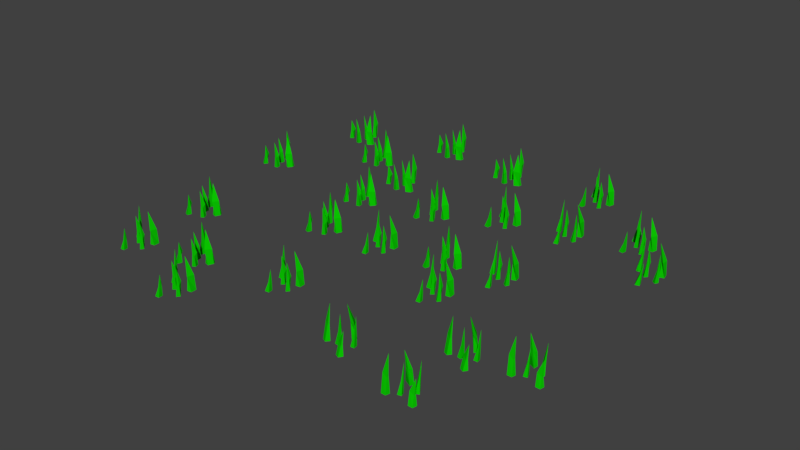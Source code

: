 # Source: grass.blend  (saved by Blender 2.79.0; exported with 4.5.12 LTS)
import bpy
from mathutils import Matrix  # noqa: F401  (used for matrix-valued properties, if any)

bpy.ops.wm.read_factory_settings(use_empty=True)
scene = bpy.context.scene
scene.name = 'Scene'

# ---- collections
col_collection_1 = bpy.data.collections.new('Collection 1'); scene.collection.children.link(col_collection_1)

# ---- materials (node trees are filled in below, after node groups)
mat_grass = bpy.data.materials.new('Grass')
mat_grass.alpha_threshold = 0.0
mat_grass.use_transparent_shadow = False
mat_grass.diffuse_color = (0.003324, 0.5805, 0.0, 1.0)
mat_grass.roughness = 0.5
mat_grass.line_color = (0.0, 0.0, 0.0, 1.0)

# ---- material node trees

# ---- world
world_world = bpy.data.worlds.new('World'); scene.world = world_world
world_world.color = (0.05088, 0.05088, 0.05088)
world_world.use_sun_shadow = False
world_world.sun_shadow_jitter_overblur = 0.0
world_world.cycles.sampling_method = 'MANUAL'

# ---- meshes
me_cube_026 = bpy.data.meshes.new('Cube.026')
me_cube_026.from_pydata([(0.05848, 0.1001, 0.0), (0.06443, -0.07562, 0.0), (-0.07651, -0.09692, 9.313e-10), (-0.02132, 0.1569, 0.0), (0.03611, 0.0881, 0.45), (-0.009232, -0.1138, 0.45), (-0.08353, -0.03608, 0.45), (-0.08734, 0.05483, 0.45), (-0.159, -0.001731, 0.9768), (-0.6107, 0.07501, 0.0), (-0.7604, 0.06133, 0.0), (-0.7282, -0.07422, 0.0), (-0.5944, -0.06191, -0.006987), (-0.6465, -0.01426, 0.4149), (-0.669, 0.1264, 0.5036), (-0.5953, 0.06761, 0.3903), (-0.5945, -0.009285, 0.451), (-0.5689, 0.01879, 1.029), (-0.3831, -0.6571, 0.0004517), (-0.5328, -0.6707, 0.0004517), (-0.5006, -0.8063, 0.0004517), (-0.3668, -0.794, 0.0004517), (-0.419, -0.7463, 0.2711), (-0.4414, -0.6057, 0.3289), (-0.3677, -0.6645, 0.255), (-0.3669, -0.7414, 0.2946), (-0.3413, -0.7133, 0.6716), (0.01065, -0.3915, -2.559e-08), (-0.08237, -0.302, -2.559e-08), (-0.1523, -0.3991, -2.559e-08), (-0.06909, -0.4791, -0.006001), (-0.06745, -0.4184, 0.3563), (0.01124, -0.3248, 0.4325), (0.01451, -0.4057, 0.3352), (-0.03495, -0.4494, 0.3873), (-0.002348, -0.4503, 0.8837), (-0.3358, -0.2274, -2.559e-08), (-0.4054, -0.1187, -2.559e-08), (-0.496, -0.1969, -2.559e-08), (-0.4338, -0.294, -0.006001), (-0.4181, -0.2354, 0.3563), (-0.3197, -0.1627, 0.4325), (-0.3354, -0.2421, 0.3352), (-0.3937, -0.2731, 0.3873), (-0.3622, -0.2815, 0.8837)], [], [(0, 1, 2, 3), (6, 5, 8), (0, 4, 5, 1), (1, 5, 6, 2), (2, 6, 7, 3), (4, 0, 3, 7), (15, 14, 17), (5, 4, 8), (7, 6, 8), (4, 7, 8), (11, 10, 9, 12), (11, 13, 14, 10), (10, 14, 15, 9), (9, 15, 16, 12), (13, 11, 12, 16), (14, 13, 17), (16, 15, 17), (13, 16, 17), (24, 23, 26), (20, 19, 18, 21), (20, 22, 23, 19), (19, 23, 24, 18), (18, 24, 25, 21), (22, 20, 21, 25), (23, 22, 26), (25, 24, 26), (22, 25, 26), (33, 32, 35), (29, 28, 27, 30), (29, 31, 32, 28), (28, 32, 33, 27), (27, 33, 34, 30), (31, 29, 30, 34), (32, 31, 35), (34, 33, 35), (31, 34, 35), (42, 41, 44), (38, 37, 36, 39), (38, 40, 41, 37), (37, 41, 42, 36), (36, 42, 43, 39), (40, 38, 39, 43), (41, 40, 44), (43, 42, 44), (40, 43, 44)])
me_cube_026.materials.append(mat_grass)
me_cube_026.use_remesh_preserve_volume = False
me_cube_026.use_remesh_preserve_attributes = False
me_cube_026.use_mirror_vertex_groups = False
me_cube_026.update()
me_cube_025 = bpy.data.meshes.new('Cube.025')
me_cube_025.from_pydata([(0.05848, 0.1001, 0.0), (0.06443, -0.07562, 0.0), (-0.07651, -0.09692, 9.313e-10), (-0.02132, 0.1569, 0.0), (0.03611, 0.0881, 0.45), (-0.009232, -0.1138, 0.45), (-0.08353, -0.03608, 0.45), (-0.08734, 0.05483, 0.45), (-0.159, -0.001731, 0.9768), (-0.6107, 0.07501, 0.0), (-0.7604, 0.06133, 0.0), (-0.7282, -0.07422, 0.0), (-0.5944, -0.06191, -0.006987), (-0.6465, -0.01426, 0.4149), (-0.669, 0.1264, 0.5036), (-0.5953, 0.06761, 0.3903), (-0.5945, -0.009285, 0.451), (-0.5689, 0.01879, 1.029), (-0.3831, -0.6571, 0.0004517), (-0.5328, -0.6707, 0.0004517), (-0.5006, -0.8063, 0.0004517), (-0.3668, -0.794, 0.0004517), (-0.419, -0.7463, 0.2711), (-0.4414, -0.6057, 0.3289), (-0.3677, -0.6645, 0.255), (-0.3669, -0.7414, 0.2946), (-0.3413, -0.7133, 0.6716), (0.01065, -0.3915, -2.559e-08), (-0.08237, -0.302, -2.559e-08), (-0.1523, -0.3991, -2.559e-08), (-0.06909, -0.4791, -0.006001), (-0.06745, -0.4184, 0.3563), (0.01124, -0.3248, 0.4325), (0.01451, -0.4057, 0.3352), (-0.03495, -0.4494, 0.3873), (-0.002348, -0.4503, 0.8837), (-0.3358, -0.2274, -2.559e-08), (-0.4054, -0.1187, -2.559e-08), (-0.496, -0.1969, -2.559e-08), (-0.4338, -0.294, -0.006001), (-0.4181, -0.2354, 0.3563), (-0.3197, -0.1627, 0.4325), (-0.3354, -0.2421, 0.3352), (-0.3937, -0.2731, 0.3873), (-0.3622, -0.2815, 0.8837)], [], [(0, 1, 2, 3), (6, 5, 8), (0, 4, 5, 1), (1, 5, 6, 2), (2, 6, 7, 3), (4, 0, 3, 7), (15, 14, 17), (5, 4, 8), (7, 6, 8), (4, 7, 8), (11, 10, 9, 12), (11, 13, 14, 10), (10, 14, 15, 9), (9, 15, 16, 12), (13, 11, 12, 16), (14, 13, 17), (16, 15, 17), (13, 16, 17), (24, 23, 26), (20, 19, 18, 21), (20, 22, 23, 19), (19, 23, 24, 18), (18, 24, 25, 21), (22, 20, 21, 25), (23, 22, 26), (25, 24, 26), (22, 25, 26), (33, 32, 35), (29, 28, 27, 30), (29, 31, 32, 28), (28, 32, 33, 27), (27, 33, 34, 30), (31, 29, 30, 34), (32, 31, 35), (34, 33, 35), (31, 34, 35), (42, 41, 44), (38, 37, 36, 39), (38, 40, 41, 37), (37, 41, 42, 36), (36, 42, 43, 39), (40, 38, 39, 43), (41, 40, 44), (43, 42, 44), (40, 43, 44)])
me_cube_025.materials.append(mat_grass)
me_cube_025.use_remesh_preserve_volume = False
me_cube_025.use_remesh_preserve_attributes = False
me_cube_025.use_mirror_vertex_groups = False
me_cube_025.update()
me_cube_024 = bpy.data.meshes.new('Cube.024')
me_cube_024.from_pydata([(0.05848, 0.1001, 0.0), (0.06443, -0.07562, 0.0), (-0.07651, -0.09692, 9.313e-10), (-0.02132, 0.1569, 0.0), (0.03611, 0.0881, 0.45), (-0.009232, -0.1138, 0.45), (-0.08353, -0.03608, 0.45), (-0.08734, 0.05483, 0.45), (-0.159, -0.001731, 0.9768), (-0.6107, 0.07501, 0.0), (-0.7604, 0.06133, 0.0), (-0.7282, -0.07422, 0.0), (-0.5944, -0.06191, -0.006987), (-0.6465, -0.01426, 0.4149), (-0.669, 0.1264, 0.5036), (-0.5953, 0.06761, 0.3903), (-0.5945, -0.009285, 0.451), (-0.5689, 0.01879, 1.029), (-0.3831, -0.6571, 0.0004517), (-0.5328, -0.6707, 0.0004517), (-0.5006, -0.8063, 0.0004517), (-0.3668, -0.794, 0.0004517), (-0.419, -0.7463, 0.2711), (-0.4414, -0.6057, 0.3289), (-0.3677, -0.6645, 0.255), (-0.3669, -0.7414, 0.2946), (-0.3413, -0.7133, 0.6716), (0.01065, -0.3915, -2.559e-08), (-0.08237, -0.302, -2.559e-08), (-0.1523, -0.3991, -2.559e-08), (-0.06909, -0.4791, -0.006001), (-0.06745, -0.4184, 0.3563), (0.01124, -0.3248, 0.4325), (0.01451, -0.4057, 0.3352), (-0.03495, -0.4494, 0.3873), (-0.002348, -0.4503, 0.8837), (-0.3358, -0.2274, -2.559e-08), (-0.4054, -0.1187, -2.559e-08), (-0.496, -0.1969, -2.559e-08), (-0.4338, -0.294, -0.006001), (-0.4181, -0.2354, 0.3563), (-0.3197, -0.1627, 0.4325), (-0.3354, -0.2421, 0.3352), (-0.3937, -0.2731, 0.3873), (-0.3622, -0.2815, 0.8837)], [], [(0, 1, 2, 3), (6, 5, 8), (0, 4, 5, 1), (1, 5, 6, 2), (2, 6, 7, 3), (4, 0, 3, 7), (15, 14, 17), (5, 4, 8), (7, 6, 8), (4, 7, 8), (11, 10, 9, 12), (11, 13, 14, 10), (10, 14, 15, 9), (9, 15, 16, 12), (13, 11, 12, 16), (14, 13, 17), (16, 15, 17), (13, 16, 17), (24, 23, 26), (20, 19, 18, 21), (20, 22, 23, 19), (19, 23, 24, 18), (18, 24, 25, 21), (22, 20, 21, 25), (23, 22, 26), (25, 24, 26), (22, 25, 26), (33, 32, 35), (29, 28, 27, 30), (29, 31, 32, 28), (28, 32, 33, 27), (27, 33, 34, 30), (31, 29, 30, 34), (32, 31, 35), (34, 33, 35), (31, 34, 35), (42, 41, 44), (38, 37, 36, 39), (38, 40, 41, 37), (37, 41, 42, 36), (36, 42, 43, 39), (40, 38, 39, 43), (41, 40, 44), (43, 42, 44), (40, 43, 44)])
me_cube_024.materials.append(mat_grass)
me_cube_024.use_remesh_preserve_volume = False
me_cube_024.use_remesh_preserve_attributes = False
me_cube_024.use_mirror_vertex_groups = False
me_cube_024.update()
me_cube_023 = bpy.data.meshes.new('Cube.023')
me_cube_023.from_pydata([(0.05848, 0.1001, 0.0), (0.06443, -0.07562, 0.0), (-0.07651, -0.09692, 9.313e-10), (-0.02132, 0.1569, 0.0), (0.03611, 0.0881, 0.45), (-0.009232, -0.1138, 0.45), (-0.08353, -0.03608, 0.45), (-0.08734, 0.05483, 0.45), (-0.159, -0.001731, 0.9768), (-0.6107, 0.07501, 0.0), (-0.7604, 0.06133, 0.0), (-0.7282, -0.07422, 0.0), (-0.5944, -0.06191, -0.006987), (-0.6465, -0.01426, 0.4149), (-0.669, 0.1264, 0.5036), (-0.5953, 0.06761, 0.3903), (-0.5945, -0.009285, 0.451), (-0.5689, 0.01879, 1.029), (-0.3831, -0.6571, 0.0004517), (-0.5328, -0.6707, 0.0004517), (-0.5006, -0.8063, 0.0004517), (-0.3668, -0.794, 0.0004517), (-0.419, -0.7463, 0.2711), (-0.4414, -0.6057, 0.3289), (-0.3677, -0.6645, 0.255), (-0.3669, -0.7414, 0.2946), (-0.3413, -0.7133, 0.6716), (0.01065, -0.3915, -2.559e-08), (-0.08237, -0.302, -2.559e-08), (-0.1523, -0.3991, -2.559e-08), (-0.06909, -0.4791, -0.006001), (-0.06745, -0.4184, 0.3563), (0.01124, -0.3248, 0.4325), (0.01451, -0.4057, 0.3352), (-0.03495, -0.4494, 0.3873), (-0.002348, -0.4503, 0.8837), (-0.3358, -0.2274, -2.559e-08), (-0.4054, -0.1187, -2.559e-08), (-0.496, -0.1969, -2.559e-08), (-0.4338, -0.294, -0.006001), (-0.4181, -0.2354, 0.3563), (-0.3197, -0.1627, 0.4325), (-0.3354, -0.2421, 0.3352), (-0.3937, -0.2731, 0.3873), (-0.3622, -0.2815, 0.8837)], [], [(0, 1, 2, 3), (6, 5, 8), (0, 4, 5, 1), (1, 5, 6, 2), (2, 6, 7, 3), (4, 0, 3, 7), (15, 14, 17), (5, 4, 8), (7, 6, 8), (4, 7, 8), (11, 10, 9, 12), (11, 13, 14, 10), (10, 14, 15, 9), (9, 15, 16, 12), (13, 11, 12, 16), (14, 13, 17), (16, 15, 17), (13, 16, 17), (24, 23, 26), (20, 19, 18, 21), (20, 22, 23, 19), (19, 23, 24, 18), (18, 24, 25, 21), (22, 20, 21, 25), (23, 22, 26), (25, 24, 26), (22, 25, 26), (33, 32, 35), (29, 28, 27, 30), (29, 31, 32, 28), (28, 32, 33, 27), (27, 33, 34, 30), (31, 29, 30, 34), (32, 31, 35), (34, 33, 35), (31, 34, 35), (42, 41, 44), (38, 37, 36, 39), (38, 40, 41, 37), (37, 41, 42, 36), (36, 42, 43, 39), (40, 38, 39, 43), (41, 40, 44), (43, 42, 44), (40, 43, 44)])
me_cube_023.materials.append(mat_grass)
me_cube_023.use_remesh_preserve_volume = False
me_cube_023.use_remesh_preserve_attributes = False
me_cube_023.use_mirror_vertex_groups = False
me_cube_023.update()
me_cube_022 = bpy.data.meshes.new('Cube.022')
me_cube_022.from_pydata([(0.05848, 0.1001, 0.0), (0.06443, -0.07562, 0.0), (-0.07651, -0.09692, 9.313e-10), (-0.02132, 0.1569, 0.0), (0.03611, 0.0881, 0.45), (-0.009232, -0.1138, 0.45), (-0.08353, -0.03608, 0.45), (-0.08734, 0.05483, 0.45), (-0.159, -0.001731, 0.9768), (-0.6107, 0.07501, 0.0), (-0.7604, 0.06133, 0.0), (-0.7282, -0.07422, 0.0), (-0.5944, -0.06191, -0.006987), (-0.6465, -0.01426, 0.4149), (-0.669, 0.1264, 0.5036), (-0.5953, 0.06761, 0.3903), (-0.5945, -0.009285, 0.451), (-0.5689, 0.01879, 1.029), (-0.3831, -0.6571, 0.0004517), (-0.5328, -0.6707, 0.0004517), (-0.5006, -0.8063, 0.0004517), (-0.3668, -0.794, 0.0004517), (-0.419, -0.7463, 0.2711), (-0.4414, -0.6057, 0.3289), (-0.3677, -0.6645, 0.255), (-0.3669, -0.7414, 0.2946), (-0.3413, -0.7133, 0.6716), (0.01065, -0.3915, -2.559e-08), (-0.08237, -0.302, -2.559e-08), (-0.1523, -0.3991, -2.559e-08), (-0.06909, -0.4791, -0.006001), (-0.06745, -0.4184, 0.3563), (0.01124, -0.3248, 0.4325), (0.01451, -0.4057, 0.3352), (-0.03495, -0.4494, 0.3873), (-0.002348, -0.4503, 0.8837), (-0.3358, -0.2274, -2.559e-08), (-0.4054, -0.1187, -2.559e-08), (-0.496, -0.1969, -2.559e-08), (-0.4338, -0.294, -0.006001), (-0.4181, -0.2354, 0.3563), (-0.3197, -0.1627, 0.4325), (-0.3354, -0.2421, 0.3352), (-0.3937, -0.2731, 0.3873), (-0.3622, -0.2815, 0.8837)], [], [(0, 1, 2, 3), (6, 5, 8), (0, 4, 5, 1), (1, 5, 6, 2), (2, 6, 7, 3), (4, 0, 3, 7), (15, 14, 17), (5, 4, 8), (7, 6, 8), (4, 7, 8), (11, 10, 9, 12), (11, 13, 14, 10), (10, 14, 15, 9), (9, 15, 16, 12), (13, 11, 12, 16), (14, 13, 17), (16, 15, 17), (13, 16, 17), (24, 23, 26), (20, 19, 18, 21), (20, 22, 23, 19), (19, 23, 24, 18), (18, 24, 25, 21), (22, 20, 21, 25), (23, 22, 26), (25, 24, 26), (22, 25, 26), (33, 32, 35), (29, 28, 27, 30), (29, 31, 32, 28), (28, 32, 33, 27), (27, 33, 34, 30), (31, 29, 30, 34), (32, 31, 35), (34, 33, 35), (31, 34, 35), (42, 41, 44), (38, 37, 36, 39), (38, 40, 41, 37), (37, 41, 42, 36), (36, 42, 43, 39), (40, 38, 39, 43), (41, 40, 44), (43, 42, 44), (40, 43, 44)])
me_cube_022.materials.append(mat_grass)
me_cube_022.use_remesh_preserve_volume = False
me_cube_022.use_remesh_preserve_attributes = False
me_cube_022.use_mirror_vertex_groups = False
me_cube_022.update()
me_cube_021 = bpy.data.meshes.new('Cube.021')
me_cube_021.from_pydata([(0.05848, 0.1001, 0.0), (0.06443, -0.07562, 0.0), (-0.07651, -0.09692, 9.313e-10), (-0.02132, 0.1569, 0.0), (0.03611, 0.0881, 0.45), (-0.009232, -0.1138, 0.45), (-0.08353, -0.03608, 0.45), (-0.08734, 0.05483, 0.45), (-0.159, -0.001731, 0.9768), (-0.6107, 0.07501, 0.0), (-0.7604, 0.06133, 0.0), (-0.7282, -0.07422, 0.0), (-0.5944, -0.06191, -0.006987), (-0.6465, -0.01426, 0.4149), (-0.669, 0.1264, 0.5036), (-0.5953, 0.06761, 0.3903), (-0.5945, -0.009285, 0.451), (-0.5689, 0.01879, 1.029), (-0.3831, -0.6571, 0.0004517), (-0.5328, -0.6707, 0.0004517), (-0.5006, -0.8063, 0.0004517), (-0.3668, -0.794, 0.0004517), (-0.419, -0.7463, 0.2711), (-0.4414, -0.6057, 0.3289), (-0.3677, -0.6645, 0.255), (-0.3669, -0.7414, 0.2946), (-0.3413, -0.7133, 0.6716), (0.01065, -0.3915, -2.559e-08), (-0.08237, -0.302, -2.559e-08), (-0.1523, -0.3991, -2.559e-08), (-0.06909, -0.4791, -0.006001), (-0.06745, -0.4184, 0.3563), (0.01124, -0.3248, 0.4325), (0.01451, -0.4057, 0.3352), (-0.03495, -0.4494, 0.3873), (-0.002348, -0.4503, 0.8837), (-0.3358, -0.2274, -2.559e-08), (-0.4054, -0.1187, -2.559e-08), (-0.496, -0.1969, -2.559e-08), (-0.4338, -0.294, -0.006001), (-0.4181, -0.2354, 0.3563), (-0.3197, -0.1627, 0.4325), (-0.3354, -0.2421, 0.3352), (-0.3937, -0.2731, 0.3873), (-0.3622, -0.2815, 0.8837)], [], [(0, 1, 2, 3), (6, 5, 8), (0, 4, 5, 1), (1, 5, 6, 2), (2, 6, 7, 3), (4, 0, 3, 7), (15, 14, 17), (5, 4, 8), (7, 6, 8), (4, 7, 8), (11, 10, 9, 12), (11, 13, 14, 10), (10, 14, 15, 9), (9, 15, 16, 12), (13, 11, 12, 16), (14, 13, 17), (16, 15, 17), (13, 16, 17), (24, 23, 26), (20, 19, 18, 21), (20, 22, 23, 19), (19, 23, 24, 18), (18, 24, 25, 21), (22, 20, 21, 25), (23, 22, 26), (25, 24, 26), (22, 25, 26), (33, 32, 35), (29, 28, 27, 30), (29, 31, 32, 28), (28, 32, 33, 27), (27, 33, 34, 30), (31, 29, 30, 34), (32, 31, 35), (34, 33, 35), (31, 34, 35), (42, 41, 44), (38, 37, 36, 39), (38, 40, 41, 37), (37, 41, 42, 36), (36, 42, 43, 39), (40, 38, 39, 43), (41, 40, 44), (43, 42, 44), (40, 43, 44)])
me_cube_021.materials.append(mat_grass)
me_cube_021.use_remesh_preserve_volume = False
me_cube_021.use_remesh_preserve_attributes = False
me_cube_021.use_mirror_vertex_groups = False
me_cube_021.update()
me_cube_020 = bpy.data.meshes.new('Cube.020')
me_cube_020.from_pydata([(0.05848, 0.1001, 0.0), (0.06443, -0.07562, 0.0), (-0.07651, -0.09692, 9.313e-10), (-0.02132, 0.1569, 0.0), (0.03611, 0.0881, 0.45), (-0.009232, -0.1138, 0.45), (-0.08353, -0.03608, 0.45), (-0.08734, 0.05483, 0.45), (-0.159, -0.001731, 0.9768), (-0.6107, 0.07501, 0.0), (-0.7604, 0.06133, 0.0), (-0.7282, -0.07422, 0.0), (-0.5944, -0.06191, -0.006987), (-0.6465, -0.01426, 0.4149), (-0.669, 0.1264, 0.5036), (-0.5953, 0.06761, 0.3903), (-0.5945, -0.009285, 0.451), (-0.5689, 0.01879, 1.029), (-0.3831, -0.6571, 0.0004517), (-0.5328, -0.6707, 0.0004517), (-0.5006, -0.8063, 0.0004517), (-0.3668, -0.794, 0.0004517), (-0.419, -0.7463, 0.2711), (-0.4414, -0.6057, 0.3289), (-0.3677, -0.6645, 0.255), (-0.3669, -0.7414, 0.2946), (-0.3413, -0.7133, 0.6716), (0.01065, -0.3915, -2.559e-08), (-0.08237, -0.302, -2.559e-08), (-0.1523, -0.3991, -2.559e-08), (-0.06909, -0.4791, -0.006001), (-0.06745, -0.4184, 0.3563), (0.01124, -0.3248, 0.4325), (0.01451, -0.4057, 0.3352), (-0.03495, -0.4494, 0.3873), (-0.002348, -0.4503, 0.8837), (-0.3358, -0.2274, -2.559e-08), (-0.4054, -0.1187, -2.559e-08), (-0.496, -0.1969, -2.559e-08), (-0.4338, -0.294, -0.006001), (-0.4181, -0.2354, 0.3563), (-0.3197, -0.1627, 0.4325), (-0.3354, -0.2421, 0.3352), (-0.3937, -0.2731, 0.3873), (-0.3622, -0.2815, 0.8837)], [], [(0, 1, 2, 3), (6, 5, 8), (0, 4, 5, 1), (1, 5, 6, 2), (2, 6, 7, 3), (4, 0, 3, 7), (15, 14, 17), (5, 4, 8), (7, 6, 8), (4, 7, 8), (11, 10, 9, 12), (11, 13, 14, 10), (10, 14, 15, 9), (9, 15, 16, 12), (13, 11, 12, 16), (14, 13, 17), (16, 15, 17), (13, 16, 17), (24, 23, 26), (20, 19, 18, 21), (20, 22, 23, 19), (19, 23, 24, 18), (18, 24, 25, 21), (22, 20, 21, 25), (23, 22, 26), (25, 24, 26), (22, 25, 26), (33, 32, 35), (29, 28, 27, 30), (29, 31, 32, 28), (28, 32, 33, 27), (27, 33, 34, 30), (31, 29, 30, 34), (32, 31, 35), (34, 33, 35), (31, 34, 35), (42, 41, 44), (38, 37, 36, 39), (38, 40, 41, 37), (37, 41, 42, 36), (36, 42, 43, 39), (40, 38, 39, 43), (41, 40, 44), (43, 42, 44), (40, 43, 44)])
me_cube_020.materials.append(mat_grass)
me_cube_020.use_remesh_preserve_volume = False
me_cube_020.use_remesh_preserve_attributes = False
me_cube_020.use_mirror_vertex_groups = False
me_cube_020.update()
me_cube_019 = bpy.data.meshes.new('Cube.019')
me_cube_019.from_pydata([(0.05848, 0.1001, 0.0), (0.06443, -0.07562, 0.0), (-0.07651, -0.09692, 9.313e-10), (-0.02132, 0.1569, 0.0), (0.03611, 0.0881, 0.45), (-0.009232, -0.1138, 0.45), (-0.08353, -0.03608, 0.45), (-0.08734, 0.05483, 0.45), (-0.159, -0.001731, 0.9768), (-0.6107, 0.07501, 0.0), (-0.7604, 0.06133, 0.0), (-0.7282, -0.07422, 0.0), (-0.5944, -0.06191, -0.006987), (-0.6465, -0.01426, 0.4149), (-0.669, 0.1264, 0.5036), (-0.5953, 0.06761, 0.3903), (-0.5945, -0.009285, 0.451), (-0.5689, 0.01879, 1.029), (-0.3831, -0.6571, 0.0004517), (-0.5328, -0.6707, 0.0004517), (-0.5006, -0.8063, 0.0004517), (-0.3668, -0.794, 0.0004517), (-0.419, -0.7463, 0.2711), (-0.4414, -0.6057, 0.3289), (-0.3677, -0.6645, 0.255), (-0.3669, -0.7414, 0.2946), (-0.3413, -0.7133, 0.6716), (0.01065, -0.3915, -2.559e-08), (-0.08237, -0.302, -2.559e-08), (-0.1523, -0.3991, -2.559e-08), (-0.06909, -0.4791, -0.006001), (-0.06745, -0.4184, 0.3563), (0.01124, -0.3248, 0.4325), (0.01451, -0.4057, 0.3352), (-0.03495, -0.4494, 0.3873), (-0.002348, -0.4503, 0.8837), (-0.3358, -0.2274, -2.559e-08), (-0.4054, -0.1187, -2.559e-08), (-0.496, -0.1969, -2.559e-08), (-0.4338, -0.294, -0.006001), (-0.4181, -0.2354, 0.3563), (-0.3197, -0.1627, 0.4325), (-0.3354, -0.2421, 0.3352), (-0.3937, -0.2731, 0.3873), (-0.3622, -0.2815, 0.8837)], [], [(0, 1, 2, 3), (6, 5, 8), (0, 4, 5, 1), (1, 5, 6, 2), (2, 6, 7, 3), (4, 0, 3, 7), (15, 14, 17), (5, 4, 8), (7, 6, 8), (4, 7, 8), (11, 10, 9, 12), (11, 13, 14, 10), (10, 14, 15, 9), (9, 15, 16, 12), (13, 11, 12, 16), (14, 13, 17), (16, 15, 17), (13, 16, 17), (24, 23, 26), (20, 19, 18, 21), (20, 22, 23, 19), (19, 23, 24, 18), (18, 24, 25, 21), (22, 20, 21, 25), (23, 22, 26), (25, 24, 26), (22, 25, 26), (33, 32, 35), (29, 28, 27, 30), (29, 31, 32, 28), (28, 32, 33, 27), (27, 33, 34, 30), (31, 29, 30, 34), (32, 31, 35), (34, 33, 35), (31, 34, 35), (42, 41, 44), (38, 37, 36, 39), (38, 40, 41, 37), (37, 41, 42, 36), (36, 42, 43, 39), (40, 38, 39, 43), (41, 40, 44), (43, 42, 44), (40, 43, 44)])
me_cube_019.materials.append(mat_grass)
me_cube_019.use_remesh_preserve_volume = False
me_cube_019.use_remesh_preserve_attributes = False
me_cube_019.use_mirror_vertex_groups = False
me_cube_019.update()
me_cube_018 = bpy.data.meshes.new('Cube.018')
me_cube_018.from_pydata([(0.05848, 0.1001, 0.0), (0.06443, -0.07562, 0.0), (-0.07651, -0.09692, 9.313e-10), (-0.02132, 0.1569, 0.0), (0.03611, 0.0881, 0.45), (-0.009232, -0.1138, 0.45), (-0.08353, -0.03608, 0.45), (-0.08734, 0.05483, 0.45), (-0.159, -0.001731, 0.9768), (-0.6107, 0.07501, 0.0), (-0.7604, 0.06133, 0.0), (-0.7282, -0.07422, 0.0), (-0.5944, -0.06191, -0.006987), (-0.6465, -0.01426, 0.4149), (-0.669, 0.1264, 0.5036), (-0.5953, 0.06761, 0.3903), (-0.5945, -0.009285, 0.451), (-0.5689, 0.01879, 1.029), (-0.3831, -0.6571, 0.0004517), (-0.5328, -0.6707, 0.0004517), (-0.5006, -0.8063, 0.0004517), (-0.3668, -0.794, 0.0004517), (-0.419, -0.7463, 0.2711), (-0.4414, -0.6057, 0.3289), (-0.3677, -0.6645, 0.255), (-0.3669, -0.7414, 0.2946), (-0.3413, -0.7133, 0.6716), (0.01065, -0.3915, -2.559e-08), (-0.08237, -0.302, -2.559e-08), (-0.1523, -0.3991, -2.559e-08), (-0.06909, -0.4791, -0.006001), (-0.06745, -0.4184, 0.3563), (0.01124, -0.3248, 0.4325), (0.01451, -0.4057, 0.3352), (-0.03495, -0.4494, 0.3873), (-0.002348, -0.4503, 0.8837), (-0.3358, -0.2274, -2.559e-08), (-0.4054, -0.1187, -2.559e-08), (-0.496, -0.1969, -2.559e-08), (-0.4338, -0.294, -0.006001), (-0.4181, -0.2354, 0.3563), (-0.3197, -0.1627, 0.4325), (-0.3354, -0.2421, 0.3352), (-0.3937, -0.2731, 0.3873), (-0.3622, -0.2815, 0.8837)], [], [(0, 1, 2, 3), (6, 5, 8), (0, 4, 5, 1), (1, 5, 6, 2), (2, 6, 7, 3), (4, 0, 3, 7), (15, 14, 17), (5, 4, 8), (7, 6, 8), (4, 7, 8), (11, 10, 9, 12), (11, 13, 14, 10), (10, 14, 15, 9), (9, 15, 16, 12), (13, 11, 12, 16), (14, 13, 17), (16, 15, 17), (13, 16, 17), (24, 23, 26), (20, 19, 18, 21), (20, 22, 23, 19), (19, 23, 24, 18), (18, 24, 25, 21), (22, 20, 21, 25), (23, 22, 26), (25, 24, 26), (22, 25, 26), (33, 32, 35), (29, 28, 27, 30), (29, 31, 32, 28), (28, 32, 33, 27), (27, 33, 34, 30), (31, 29, 30, 34), (32, 31, 35), (34, 33, 35), (31, 34, 35), (42, 41, 44), (38, 37, 36, 39), (38, 40, 41, 37), (37, 41, 42, 36), (36, 42, 43, 39), (40, 38, 39, 43), (41, 40, 44), (43, 42, 44), (40, 43, 44)])
me_cube_018.materials.append(mat_grass)
me_cube_018.use_remesh_preserve_volume = False
me_cube_018.use_remesh_preserve_attributes = False
me_cube_018.use_mirror_vertex_groups = False
me_cube_018.update()
me_cube_017 = bpy.data.meshes.new('Cube.017')
me_cube_017.from_pydata([(0.05848, 0.1001, 0.0), (0.06443, -0.07562, 0.0), (-0.07651, -0.09692, 9.313e-10), (-0.02132, 0.1569, 0.0), (0.03611, 0.0881, 0.45), (-0.009232, -0.1138, 0.45), (-0.08353, -0.03608, 0.45), (-0.08734, 0.05483, 0.45), (-0.159, -0.001731, 0.9768), (-0.6107, 0.07501, 0.0), (-0.7604, 0.06133, 0.0), (-0.7282, -0.07422, 0.0), (-0.5944, -0.06191, -0.006987), (-0.6465, -0.01426, 0.4149), (-0.669, 0.1264, 0.5036), (-0.5953, 0.06761, 0.3903), (-0.5945, -0.009285, 0.451), (-0.5689, 0.01879, 1.029), (-0.3831, -0.6571, 0.0004517), (-0.5328, -0.6707, 0.0004517), (-0.5006, -0.8063, 0.0004517), (-0.3668, -0.794, 0.0004517), (-0.419, -0.7463, 0.2711), (-0.4414, -0.6057, 0.3289), (-0.3677, -0.6645, 0.255), (-0.3669, -0.7414, 0.2946), (-0.3413, -0.7133, 0.6716), (0.01065, -0.3915, -2.559e-08), (-0.08237, -0.302, -2.559e-08), (-0.1523, -0.3991, -2.559e-08), (-0.06909, -0.4791, -0.006001), (-0.06745, -0.4184, 0.3563), (0.01124, -0.3248, 0.4325), (0.01451, -0.4057, 0.3352), (-0.03495, -0.4494, 0.3873), (-0.002348, -0.4503, 0.8837), (-0.3358, -0.2274, -2.559e-08), (-0.4054, -0.1187, -2.559e-08), (-0.496, -0.1969, -2.559e-08), (-0.4338, -0.294, -0.006001), (-0.4181, -0.2354, 0.3563), (-0.3197, -0.1627, 0.4325), (-0.3354, -0.2421, 0.3352), (-0.3937, -0.2731, 0.3873), (-0.3622, -0.2815, 0.8837)], [], [(0, 1, 2, 3), (6, 5, 8), (0, 4, 5, 1), (1, 5, 6, 2), (2, 6, 7, 3), (4, 0, 3, 7), (15, 14, 17), (5, 4, 8), (7, 6, 8), (4, 7, 8), (11, 10, 9, 12), (11, 13, 14, 10), (10, 14, 15, 9), (9, 15, 16, 12), (13, 11, 12, 16), (14, 13, 17), (16, 15, 17), (13, 16, 17), (24, 23, 26), (20, 19, 18, 21), (20, 22, 23, 19), (19, 23, 24, 18), (18, 24, 25, 21), (22, 20, 21, 25), (23, 22, 26), (25, 24, 26), (22, 25, 26), (33, 32, 35), (29, 28, 27, 30), (29, 31, 32, 28), (28, 32, 33, 27), (27, 33, 34, 30), (31, 29, 30, 34), (32, 31, 35), (34, 33, 35), (31, 34, 35), (42, 41, 44), (38, 37, 36, 39), (38, 40, 41, 37), (37, 41, 42, 36), (36, 42, 43, 39), (40, 38, 39, 43), (41, 40, 44), (43, 42, 44), (40, 43, 44)])
me_cube_017.materials.append(mat_grass)
me_cube_017.use_remesh_preserve_volume = False
me_cube_017.use_remesh_preserve_attributes = False
me_cube_017.use_mirror_vertex_groups = False
me_cube_017.update()
me_cube_016 = bpy.data.meshes.new('Cube.016')
me_cube_016.from_pydata([(0.05848, 0.1001, 0.0), (0.06443, -0.07562, 0.0), (-0.07651, -0.09692, 9.313e-10), (-0.02132, 0.1569, 0.0), (0.03611, 0.0881, 0.45), (-0.009232, -0.1138, 0.45), (-0.08353, -0.03608, 0.45), (-0.08734, 0.05483, 0.45), (-0.159, -0.001731, 0.9768), (-0.6107, 0.07501, 0.0), (-0.7604, 0.06133, 0.0), (-0.7282, -0.07422, 0.0), (-0.5944, -0.06191, -0.006987), (-0.6465, -0.01426, 0.4149), (-0.669, 0.1264, 0.5036), (-0.5953, 0.06761, 0.3903), (-0.5945, -0.009285, 0.451), (-0.5689, 0.01879, 1.029), (-0.3831, -0.6571, 0.0004517), (-0.5328, -0.6707, 0.0004517), (-0.5006, -0.8063, 0.0004517), (-0.3668, -0.794, 0.0004517), (-0.419, -0.7463, 0.2711), (-0.4414, -0.6057, 0.3289), (-0.3677, -0.6645, 0.255), (-0.3669, -0.7414, 0.2946), (-0.3413, -0.7133, 0.6716), (0.01065, -0.3915, -2.559e-08), (-0.08237, -0.302, -2.559e-08), (-0.1523, -0.3991, -2.559e-08), (-0.06909, -0.4791, -0.006001), (-0.06745, -0.4184, 0.3563), (0.01124, -0.3248, 0.4325), (0.01451, -0.4057, 0.3352), (-0.03495, -0.4494, 0.3873), (-0.002348, -0.4503, 0.8837), (-0.3358, -0.2274, -2.559e-08), (-0.4054, -0.1187, -2.559e-08), (-0.496, -0.1969, -2.559e-08), (-0.4338, -0.294, -0.006001), (-0.4181, -0.2354, 0.3563), (-0.3197, -0.1627, 0.4325), (-0.3354, -0.2421, 0.3352), (-0.3937, -0.2731, 0.3873), (-0.3622, -0.2815, 0.8837)], [], [(0, 1, 2, 3), (6, 5, 8), (0, 4, 5, 1), (1, 5, 6, 2), (2, 6, 7, 3), (4, 0, 3, 7), (15, 14, 17), (5, 4, 8), (7, 6, 8), (4, 7, 8), (11, 10, 9, 12), (11, 13, 14, 10), (10, 14, 15, 9), (9, 15, 16, 12), (13, 11, 12, 16), (14, 13, 17), (16, 15, 17), (13, 16, 17), (24, 23, 26), (20, 19, 18, 21), (20, 22, 23, 19), (19, 23, 24, 18), (18, 24, 25, 21), (22, 20, 21, 25), (23, 22, 26), (25, 24, 26), (22, 25, 26), (33, 32, 35), (29, 28, 27, 30), (29, 31, 32, 28), (28, 32, 33, 27), (27, 33, 34, 30), (31, 29, 30, 34), (32, 31, 35), (34, 33, 35), (31, 34, 35), (42, 41, 44), (38, 37, 36, 39), (38, 40, 41, 37), (37, 41, 42, 36), (36, 42, 43, 39), (40, 38, 39, 43), (41, 40, 44), (43, 42, 44), (40, 43, 44)])
me_cube_016.materials.append(mat_grass)
me_cube_016.use_remesh_preserve_volume = False
me_cube_016.use_remesh_preserve_attributes = False
me_cube_016.use_mirror_vertex_groups = False
me_cube_016.update()
me_cube_015 = bpy.data.meshes.new('Cube.015')
me_cube_015.from_pydata([(0.05848, 0.1001, 0.0), (0.06443, -0.07562, 0.0), (-0.07651, -0.09692, 9.313e-10), (-0.02132, 0.1569, 0.0), (0.03611, 0.0881, 0.45), (-0.009232, -0.1138, 0.45), (-0.08353, -0.03608, 0.45), (-0.08734, 0.05483, 0.45), (-0.159, -0.001731, 0.9768), (-0.6107, 0.07501, 0.0), (-0.7604, 0.06133, 0.0), (-0.7282, -0.07422, 0.0), (-0.5944, -0.06191, -0.006987), (-0.6465, -0.01426, 0.4149), (-0.669, 0.1264, 0.5036), (-0.5953, 0.06761, 0.3903), (-0.5945, -0.009285, 0.451), (-0.5689, 0.01879, 1.029), (-0.3831, -0.6571, 0.0004517), (-0.5328, -0.6707, 0.0004517), (-0.5006, -0.8063, 0.0004517), (-0.3668, -0.794, 0.0004517), (-0.419, -0.7463, 0.2711), (-0.4414, -0.6057, 0.3289), (-0.3677, -0.6645, 0.255), (-0.3669, -0.7414, 0.2946), (-0.3413, -0.7133, 0.6716), (0.01065, -0.3915, -2.559e-08), (-0.08237, -0.302, -2.559e-08), (-0.1523, -0.3991, -2.559e-08), (-0.06909, -0.4791, -0.006001), (-0.06745, -0.4184, 0.3563), (0.01124, -0.3248, 0.4325), (0.01451, -0.4057, 0.3352), (-0.03495, -0.4494, 0.3873), (-0.002348, -0.4503, 0.8837), (-0.3358, -0.2274, -2.559e-08), (-0.4054, -0.1187, -2.559e-08), (-0.496, -0.1969, -2.559e-08), (-0.4338, -0.294, -0.006001), (-0.4181, -0.2354, 0.3563), (-0.3197, -0.1627, 0.4325), (-0.3354, -0.2421, 0.3352), (-0.3937, -0.2731, 0.3873), (-0.3622, -0.2815, 0.8837)], [], [(0, 1, 2, 3), (6, 5, 8), (0, 4, 5, 1), (1, 5, 6, 2), (2, 6, 7, 3), (4, 0, 3, 7), (15, 14, 17), (5, 4, 8), (7, 6, 8), (4, 7, 8), (11, 10, 9, 12), (11, 13, 14, 10), (10, 14, 15, 9), (9, 15, 16, 12), (13, 11, 12, 16), (14, 13, 17), (16, 15, 17), (13, 16, 17), (24, 23, 26), (20, 19, 18, 21), (20, 22, 23, 19), (19, 23, 24, 18), (18, 24, 25, 21), (22, 20, 21, 25), (23, 22, 26), (25, 24, 26), (22, 25, 26), (33, 32, 35), (29, 28, 27, 30), (29, 31, 32, 28), (28, 32, 33, 27), (27, 33, 34, 30), (31, 29, 30, 34), (32, 31, 35), (34, 33, 35), (31, 34, 35), (42, 41, 44), (38, 37, 36, 39), (38, 40, 41, 37), (37, 41, 42, 36), (36, 42, 43, 39), (40, 38, 39, 43), (41, 40, 44), (43, 42, 44), (40, 43, 44)])
me_cube_015.materials.append(mat_grass)
me_cube_015.use_remesh_preserve_volume = False
me_cube_015.use_remesh_preserve_attributes = False
me_cube_015.use_mirror_vertex_groups = False
me_cube_015.update()
me_cube_014 = bpy.data.meshes.new('Cube.014')
me_cube_014.from_pydata([(0.05848, 0.1001, 0.0), (0.06443, -0.07562, 0.0), (-0.07651, -0.09692, 9.313e-10), (-0.02132, 0.1569, 0.0), (0.03611, 0.0881, 0.45), (-0.009232, -0.1138, 0.45), (-0.08353, -0.03608, 0.45), (-0.08734, 0.05483, 0.45), (-0.159, -0.001731, 0.9768), (-0.6107, 0.07501, 0.0), (-0.7604, 0.06133, 0.0), (-0.7282, -0.07422, 0.0), (-0.5944, -0.06191, -0.006987), (-0.6465, -0.01426, 0.4149), (-0.669, 0.1264, 0.5036), (-0.5953, 0.06761, 0.3903), (-0.5945, -0.009285, 0.451), (-0.5689, 0.01879, 1.029), (-0.3831, -0.6571, 0.0004517), (-0.5328, -0.6707, 0.0004517), (-0.5006, -0.8063, 0.0004517), (-0.3668, -0.794, 0.0004517), (-0.419, -0.7463, 0.2711), (-0.4414, -0.6057, 0.3289), (-0.3677, -0.6645, 0.255), (-0.3669, -0.7414, 0.2946), (-0.3413, -0.7133, 0.6716), (0.01065, -0.3915, -2.559e-08), (-0.08237, -0.302, -2.559e-08), (-0.1523, -0.3991, -2.559e-08), (-0.06909, -0.4791, -0.006001), (-0.06745, -0.4184, 0.3563), (0.01124, -0.3248, 0.4325), (0.01451, -0.4057, 0.3352), (-0.03495, -0.4494, 0.3873), (-0.002348, -0.4503, 0.8837), (-0.3358, -0.2274, -2.559e-08), (-0.4054, -0.1187, -2.559e-08), (-0.496, -0.1969, -2.559e-08), (-0.4338, -0.294, -0.006001), (-0.4181, -0.2354, 0.3563), (-0.3197, -0.1627, 0.4325), (-0.3354, -0.2421, 0.3352), (-0.3937, -0.2731, 0.3873), (-0.3622, -0.2815, 0.8837)], [], [(0, 1, 2, 3), (6, 5, 8), (0, 4, 5, 1), (1, 5, 6, 2), (2, 6, 7, 3), (4, 0, 3, 7), (15, 14, 17), (5, 4, 8), (7, 6, 8), (4, 7, 8), (11, 10, 9, 12), (11, 13, 14, 10), (10, 14, 15, 9), (9, 15, 16, 12), (13, 11, 12, 16), (14, 13, 17), (16, 15, 17), (13, 16, 17), (24, 23, 26), (20, 19, 18, 21), (20, 22, 23, 19), (19, 23, 24, 18), (18, 24, 25, 21), (22, 20, 21, 25), (23, 22, 26), (25, 24, 26), (22, 25, 26), (33, 32, 35), (29, 28, 27, 30), (29, 31, 32, 28), (28, 32, 33, 27), (27, 33, 34, 30), (31, 29, 30, 34), (32, 31, 35), (34, 33, 35), (31, 34, 35), (42, 41, 44), (38, 37, 36, 39), (38, 40, 41, 37), (37, 41, 42, 36), (36, 42, 43, 39), (40, 38, 39, 43), (41, 40, 44), (43, 42, 44), (40, 43, 44)])
me_cube_014.materials.append(mat_grass)
me_cube_014.use_remesh_preserve_volume = False
me_cube_014.use_remesh_preserve_attributes = False
me_cube_014.use_mirror_vertex_groups = False
me_cube_014.update()
me_cube_013 = bpy.data.meshes.new('Cube.013')
me_cube_013.from_pydata([(0.05848, 0.1001, 0.0), (0.06443, -0.07562, 0.0), (-0.07651, -0.09692, 9.313e-10), (-0.02132, 0.1569, 0.0), (0.03611, 0.0881, 0.45), (-0.009232, -0.1138, 0.45), (-0.08353, -0.03608, 0.45), (-0.08734, 0.05483, 0.45), (-0.159, -0.001731, 0.9768), (-0.6107, 0.07501, 0.0), (-0.7604, 0.06133, 0.0), (-0.7282, -0.07422, 0.0), (-0.5944, -0.06191, -0.006987), (-0.6465, -0.01426, 0.4149), (-0.669, 0.1264, 0.5036), (-0.5953, 0.06761, 0.3903), (-0.5945, -0.009285, 0.451), (-0.5689, 0.01879, 1.029), (-0.3831, -0.6571, 0.0004517), (-0.5328, -0.6707, 0.0004517), (-0.5006, -0.8063, 0.0004517), (-0.3668, -0.794, 0.0004517), (-0.419, -0.7463, 0.2711), (-0.4414, -0.6057, 0.3289), (-0.3677, -0.6645, 0.255), (-0.3669, -0.7414, 0.2946), (-0.3413, -0.7133, 0.6716), (0.01065, -0.3915, -2.559e-08), (-0.08237, -0.302, -2.559e-08), (-0.1523, -0.3991, -2.559e-08), (-0.06909, -0.4791, -0.006001), (-0.06745, -0.4184, 0.3563), (0.01124, -0.3248, 0.4325), (0.01451, -0.4057, 0.3352), (-0.03495, -0.4494, 0.3873), (-0.002348, -0.4503, 0.8837), (-0.3358, -0.2274, -2.559e-08), (-0.4054, -0.1187, -2.559e-08), (-0.496, -0.1969, -2.559e-08), (-0.4338, -0.294, -0.006001), (-0.4181, -0.2354, 0.3563), (-0.3197, -0.1627, 0.4325), (-0.3354, -0.2421, 0.3352), (-0.3937, -0.2731, 0.3873), (-0.3622, -0.2815, 0.8837)], [], [(0, 1, 2, 3), (6, 5, 8), (0, 4, 5, 1), (1, 5, 6, 2), (2, 6, 7, 3), (4, 0, 3, 7), (15, 14, 17), (5, 4, 8), (7, 6, 8), (4, 7, 8), (11, 10, 9, 12), (11, 13, 14, 10), (10, 14, 15, 9), (9, 15, 16, 12), (13, 11, 12, 16), (14, 13, 17), (16, 15, 17), (13, 16, 17), (24, 23, 26), (20, 19, 18, 21), (20, 22, 23, 19), (19, 23, 24, 18), (18, 24, 25, 21), (22, 20, 21, 25), (23, 22, 26), (25, 24, 26), (22, 25, 26), (33, 32, 35), (29, 28, 27, 30), (29, 31, 32, 28), (28, 32, 33, 27), (27, 33, 34, 30), (31, 29, 30, 34), (32, 31, 35), (34, 33, 35), (31, 34, 35), (42, 41, 44), (38, 37, 36, 39), (38, 40, 41, 37), (37, 41, 42, 36), (36, 42, 43, 39), (40, 38, 39, 43), (41, 40, 44), (43, 42, 44), (40, 43, 44)])
me_cube_013.materials.append(mat_grass)
me_cube_013.use_remesh_preserve_volume = False
me_cube_013.use_remesh_preserve_attributes = False
me_cube_013.use_mirror_vertex_groups = False
me_cube_013.update()
me_cube_012 = bpy.data.meshes.new('Cube.012')
me_cube_012.from_pydata([(0.05848, 0.1001, 0.0), (0.06443, -0.07562, 0.0), (-0.07651, -0.09692, 9.313e-10), (-0.02132, 0.1569, 0.0), (0.03611, 0.0881, 0.45), (-0.009232, -0.1138, 0.45), (-0.08353, -0.03608, 0.45), (-0.08734, 0.05483, 0.45), (-0.159, -0.001731, 0.9768), (-0.6107, 0.07501, 0.0), (-0.7604, 0.06133, 0.0), (-0.7282, -0.07422, 0.0), (-0.5944, -0.06191, -0.006987), (-0.6465, -0.01426, 0.4149), (-0.669, 0.1264, 0.5036), (-0.5953, 0.06761, 0.3903), (-0.5945, -0.009285, 0.451), (-0.5689, 0.01879, 1.029), (-0.3831, -0.6571, 0.0004517), (-0.5328, -0.6707, 0.0004517), (-0.5006, -0.8063, 0.0004517), (-0.3668, -0.794, 0.0004517), (-0.419, -0.7463, 0.2711), (-0.4414, -0.6057, 0.3289), (-0.3677, -0.6645, 0.255), (-0.3669, -0.7414, 0.2946), (-0.3413, -0.7133, 0.6716), (0.01065, -0.3915, -2.559e-08), (-0.08237, -0.302, -2.559e-08), (-0.1523, -0.3991, -2.559e-08), (-0.06909, -0.4791, -0.006001), (-0.06745, -0.4184, 0.3563), (0.01124, -0.3248, 0.4325), (0.01451, -0.4057, 0.3352), (-0.03495, -0.4494, 0.3873), (-0.002348, -0.4503, 0.8837), (-0.3358, -0.2274, -2.559e-08), (-0.4054, -0.1187, -2.559e-08), (-0.496, -0.1969, -2.559e-08), (-0.4338, -0.294, -0.006001), (-0.4181, -0.2354, 0.3563), (-0.3197, -0.1627, 0.4325), (-0.3354, -0.2421, 0.3352), (-0.3937, -0.2731, 0.3873), (-0.3622, -0.2815, 0.8837)], [], [(0, 1, 2, 3), (6, 5, 8), (0, 4, 5, 1), (1, 5, 6, 2), (2, 6, 7, 3), (4, 0, 3, 7), (15, 14, 17), (5, 4, 8), (7, 6, 8), (4, 7, 8), (11, 10, 9, 12), (11, 13, 14, 10), (10, 14, 15, 9), (9, 15, 16, 12), (13, 11, 12, 16), (14, 13, 17), (16, 15, 17), (13, 16, 17), (24, 23, 26), (20, 19, 18, 21), (20, 22, 23, 19), (19, 23, 24, 18), (18, 24, 25, 21), (22, 20, 21, 25), (23, 22, 26), (25, 24, 26), (22, 25, 26), (33, 32, 35), (29, 28, 27, 30), (29, 31, 32, 28), (28, 32, 33, 27), (27, 33, 34, 30), (31, 29, 30, 34), (32, 31, 35), (34, 33, 35), (31, 34, 35), (42, 41, 44), (38, 37, 36, 39), (38, 40, 41, 37), (37, 41, 42, 36), (36, 42, 43, 39), (40, 38, 39, 43), (41, 40, 44), (43, 42, 44), (40, 43, 44)])
me_cube_012.materials.append(mat_grass)
me_cube_012.use_remesh_preserve_volume = False
me_cube_012.use_remesh_preserve_attributes = False
me_cube_012.use_mirror_vertex_groups = False
me_cube_012.update()
me_cube_011 = bpy.data.meshes.new('Cube.011')
me_cube_011.from_pydata([(0.05848, 0.1001, 0.0), (0.06443, -0.07562, 0.0), (-0.07651, -0.09692, 9.313e-10), (-0.02132, 0.1569, 0.0), (0.03611, 0.0881, 0.45), (-0.009232, -0.1138, 0.45), (-0.08353, -0.03608, 0.45), (-0.08734, 0.05483, 0.45), (-0.159, -0.001731, 0.9768), (-0.6107, 0.07501, 0.0), (-0.7604, 0.06133, 0.0), (-0.7282, -0.07422, 0.0), (-0.5944, -0.06191, -0.006987), (-0.6465, -0.01426, 0.4149), (-0.669, 0.1264, 0.5036), (-0.5953, 0.06761, 0.3903), (-0.5945, -0.009285, 0.451), (-0.5689, 0.01879, 1.029), (-0.3831, -0.6571, 0.0004517), (-0.5328, -0.6707, 0.0004517), (-0.5006, -0.8063, 0.0004517), (-0.3668, -0.794, 0.0004517), (-0.419, -0.7463, 0.2711), (-0.4414, -0.6057, 0.3289), (-0.3677, -0.6645, 0.255), (-0.3669, -0.7414, 0.2946), (-0.3413, -0.7133, 0.6716), (0.01065, -0.3915, -2.559e-08), (-0.08237, -0.302, -2.559e-08), (-0.1523, -0.3991, -2.559e-08), (-0.06909, -0.4791, -0.006001), (-0.06745, -0.4184, 0.3563), (0.01124, -0.3248, 0.4325), (0.01451, -0.4057, 0.3352), (-0.03495, -0.4494, 0.3873), (-0.002348, -0.4503, 0.8837), (-0.3358, -0.2274, -2.559e-08), (-0.4054, -0.1187, -2.559e-08), (-0.496, -0.1969, -2.559e-08), (-0.4338, -0.294, -0.006001), (-0.4181, -0.2354, 0.3563), (-0.3197, -0.1627, 0.4325), (-0.3354, -0.2421, 0.3352), (-0.3937, -0.2731, 0.3873), (-0.3622, -0.2815, 0.8837)], [], [(0, 1, 2, 3), (6, 5, 8), (0, 4, 5, 1), (1, 5, 6, 2), (2, 6, 7, 3), (4, 0, 3, 7), (15, 14, 17), (5, 4, 8), (7, 6, 8), (4, 7, 8), (11, 10, 9, 12), (11, 13, 14, 10), (10, 14, 15, 9), (9, 15, 16, 12), (13, 11, 12, 16), (14, 13, 17), (16, 15, 17), (13, 16, 17), (24, 23, 26), (20, 19, 18, 21), (20, 22, 23, 19), (19, 23, 24, 18), (18, 24, 25, 21), (22, 20, 21, 25), (23, 22, 26), (25, 24, 26), (22, 25, 26), (33, 32, 35), (29, 28, 27, 30), (29, 31, 32, 28), (28, 32, 33, 27), (27, 33, 34, 30), (31, 29, 30, 34), (32, 31, 35), (34, 33, 35), (31, 34, 35), (42, 41, 44), (38, 37, 36, 39), (38, 40, 41, 37), (37, 41, 42, 36), (36, 42, 43, 39), (40, 38, 39, 43), (41, 40, 44), (43, 42, 44), (40, 43, 44)])
me_cube_011.materials.append(mat_grass)
me_cube_011.use_remesh_preserve_volume = False
me_cube_011.use_remesh_preserve_attributes = False
me_cube_011.use_mirror_vertex_groups = False
me_cube_011.update()
me_cube_010 = bpy.data.meshes.new('Cube.010')
me_cube_010.from_pydata([(0.05848, 0.1001, 0.0), (0.06443, -0.07562, 0.0), (-0.07651, -0.09692, 9.313e-10), (-0.02132, 0.1569, 0.0), (0.03611, 0.0881, 0.45), (-0.009232, -0.1138, 0.45), (-0.08353, -0.03608, 0.45), (-0.08734, 0.05483, 0.45), (-0.159, -0.001731, 0.9768), (-0.6107, 0.07501, 0.0), (-0.7604, 0.06133, 0.0), (-0.7282, -0.07422, 0.0), (-0.5944, -0.06191, -0.006987), (-0.6465, -0.01426, 0.4149), (-0.669, 0.1264, 0.5036), (-0.5953, 0.06761, 0.3903), (-0.5945, -0.009285, 0.451), (-0.5689, 0.01879, 1.029), (-0.3831, -0.6571, 0.0004517), (-0.5328, -0.6707, 0.0004517), (-0.5006, -0.8063, 0.0004517), (-0.3668, -0.794, 0.0004517), (-0.419, -0.7463, 0.2711), (-0.4414, -0.6057, 0.3289), (-0.3677, -0.6645, 0.255), (-0.3669, -0.7414, 0.2946), (-0.3413, -0.7133, 0.6716), (0.01065, -0.3915, -2.559e-08), (-0.08237, -0.302, -2.559e-08), (-0.1523, -0.3991, -2.559e-08), (-0.06909, -0.4791, -0.006001), (-0.06745, -0.4184, 0.3563), (0.01124, -0.3248, 0.4325), (0.01451, -0.4057, 0.3352), (-0.03495, -0.4494, 0.3873), (-0.002348, -0.4503, 0.8837), (-0.3358, -0.2274, -2.559e-08), (-0.4054, -0.1187, -2.559e-08), (-0.496, -0.1969, -2.559e-08), (-0.4338, -0.294, -0.006001), (-0.4181, -0.2354, 0.3563), (-0.3197, -0.1627, 0.4325), (-0.3354, -0.2421, 0.3352), (-0.3937, -0.2731, 0.3873), (-0.3622, -0.2815, 0.8837)], [], [(0, 1, 2, 3), (6, 5, 8), (0, 4, 5, 1), (1, 5, 6, 2), (2, 6, 7, 3), (4, 0, 3, 7), (15, 14, 17), (5, 4, 8), (7, 6, 8), (4, 7, 8), (11, 10, 9, 12), (11, 13, 14, 10), (10, 14, 15, 9), (9, 15, 16, 12), (13, 11, 12, 16), (14, 13, 17), (16, 15, 17), (13, 16, 17), (24, 23, 26), (20, 19, 18, 21), (20, 22, 23, 19), (19, 23, 24, 18), (18, 24, 25, 21), (22, 20, 21, 25), (23, 22, 26), (25, 24, 26), (22, 25, 26), (33, 32, 35), (29, 28, 27, 30), (29, 31, 32, 28), (28, 32, 33, 27), (27, 33, 34, 30), (31, 29, 30, 34), (32, 31, 35), (34, 33, 35), (31, 34, 35), (42, 41, 44), (38, 37, 36, 39), (38, 40, 41, 37), (37, 41, 42, 36), (36, 42, 43, 39), (40, 38, 39, 43), (41, 40, 44), (43, 42, 44), (40, 43, 44)])
me_cube_010.materials.append(mat_grass)
me_cube_010.use_remesh_preserve_volume = False
me_cube_010.use_remesh_preserve_attributes = False
me_cube_010.use_mirror_vertex_groups = False
me_cube_010.update()
me_cube_009 = bpy.data.meshes.new('Cube.009')
me_cube_009.from_pydata([(0.05848, 0.1001, 0.0), (0.06443, -0.07562, 0.0), (-0.07651, -0.09692, 9.313e-10), (-0.02132, 0.1569, 0.0), (0.03611, 0.0881, 0.45), (-0.009232, -0.1138, 0.45), (-0.08353, -0.03608, 0.45), (-0.08734, 0.05483, 0.45), (-0.159, -0.001731, 0.9768), (-0.6107, 0.07501, 0.0), (-0.7604, 0.06133, 0.0), (-0.7282, -0.07422, 0.0), (-0.5944, -0.06191, -0.006987), (-0.6465, -0.01426, 0.4149), (-0.669, 0.1264, 0.5036), (-0.5953, 0.06761, 0.3903), (-0.5945, -0.009285, 0.451), (-0.5689, 0.01879, 1.029), (-0.3831, -0.6571, 0.0004517), (-0.5328, -0.6707, 0.0004517), (-0.5006, -0.8063, 0.0004517), (-0.3668, -0.794, 0.0004517), (-0.419, -0.7463, 0.2711), (-0.4414, -0.6057, 0.3289), (-0.3677, -0.6645, 0.255), (-0.3669, -0.7414, 0.2946), (-0.3413, -0.7133, 0.6716), (0.01065, -0.3915, -2.559e-08), (-0.08237, -0.302, -2.559e-08), (-0.1523, -0.3991, -2.559e-08), (-0.06909, -0.4791, -0.006001), (-0.06745, -0.4184, 0.3563), (0.01124, -0.3248, 0.4325), (0.01451, -0.4057, 0.3352), (-0.03495, -0.4494, 0.3873), (-0.002348, -0.4503, 0.8837), (-0.3358, -0.2274, -2.559e-08), (-0.4054, -0.1187, -2.559e-08), (-0.496, -0.1969, -2.559e-08), (-0.4338, -0.294, -0.006001), (-0.4181, -0.2354, 0.3563), (-0.3197, -0.1627, 0.4325), (-0.3354, -0.2421, 0.3352), (-0.3937, -0.2731, 0.3873), (-0.3622, -0.2815, 0.8837)], [], [(0, 1, 2, 3), (6, 5, 8), (0, 4, 5, 1), (1, 5, 6, 2), (2, 6, 7, 3), (4, 0, 3, 7), (15, 14, 17), (5, 4, 8), (7, 6, 8), (4, 7, 8), (11, 10, 9, 12), (11, 13, 14, 10), (10, 14, 15, 9), (9, 15, 16, 12), (13, 11, 12, 16), (14, 13, 17), (16, 15, 17), (13, 16, 17), (24, 23, 26), (20, 19, 18, 21), (20, 22, 23, 19), (19, 23, 24, 18), (18, 24, 25, 21), (22, 20, 21, 25), (23, 22, 26), (25, 24, 26), (22, 25, 26), (33, 32, 35), (29, 28, 27, 30), (29, 31, 32, 28), (28, 32, 33, 27), (27, 33, 34, 30), (31, 29, 30, 34), (32, 31, 35), (34, 33, 35), (31, 34, 35), (42, 41, 44), (38, 37, 36, 39), (38, 40, 41, 37), (37, 41, 42, 36), (36, 42, 43, 39), (40, 38, 39, 43), (41, 40, 44), (43, 42, 44), (40, 43, 44)])
me_cube_009.materials.append(mat_grass)
me_cube_009.use_remesh_preserve_volume = False
me_cube_009.use_remesh_preserve_attributes = False
me_cube_009.use_mirror_vertex_groups = False
me_cube_009.update()
me_cube_008 = bpy.data.meshes.new('Cube.008')
me_cube_008.from_pydata([(0.05848, 0.1001, 0.0), (0.06443, -0.07562, 0.0), (-0.07651, -0.09692, 9.313e-10), (-0.02132, 0.1569, 0.0), (0.03611, 0.0881, 0.45), (-0.009232, -0.1138, 0.45), (-0.08353, -0.03608, 0.45), (-0.08734, 0.05483, 0.45), (-0.159, -0.001731, 0.9768), (-0.6107, 0.07501, 0.0), (-0.7604, 0.06133, 0.0), (-0.7282, -0.07422, 0.0), (-0.5944, -0.06191, -0.006987), (-0.6465, -0.01426, 0.4149), (-0.669, 0.1264, 0.5036), (-0.5953, 0.06761, 0.3903), (-0.5945, -0.009285, 0.451), (-0.5689, 0.01879, 1.029), (-0.3831, -0.6571, 0.0004517), (-0.5328, -0.6707, 0.0004517), (-0.5006, -0.8063, 0.0004517), (-0.3668, -0.794, 0.0004517), (-0.419, -0.7463, 0.2711), (-0.4414, -0.6057, 0.3289), (-0.3677, -0.6645, 0.255), (-0.3669, -0.7414, 0.2946), (-0.3413, -0.7133, 0.6716), (0.01065, -0.3915, -2.559e-08), (-0.08237, -0.302, -2.559e-08), (-0.1523, -0.3991, -2.559e-08), (-0.06909, -0.4791, -0.006001), (-0.06745, -0.4184, 0.3563), (0.01124, -0.3248, 0.4325), (0.01451, -0.4057, 0.3352), (-0.03495, -0.4494, 0.3873), (-0.002348, -0.4503, 0.8837), (-0.3358, -0.2274, -2.559e-08), (-0.4054, -0.1187, -2.559e-08), (-0.496, -0.1969, -2.559e-08), (-0.4338, -0.294, -0.006001), (-0.4181, -0.2354, 0.3563), (-0.3197, -0.1627, 0.4325), (-0.3354, -0.2421, 0.3352), (-0.3937, -0.2731, 0.3873), (-0.3622, -0.2815, 0.8837)], [], [(0, 1, 2, 3), (6, 5, 8), (0, 4, 5, 1), (1, 5, 6, 2), (2, 6, 7, 3), (4, 0, 3, 7), (15, 14, 17), (5, 4, 8), (7, 6, 8), (4, 7, 8), (11, 10, 9, 12), (11, 13, 14, 10), (10, 14, 15, 9), (9, 15, 16, 12), (13, 11, 12, 16), (14, 13, 17), (16, 15, 17), (13, 16, 17), (24, 23, 26), (20, 19, 18, 21), (20, 22, 23, 19), (19, 23, 24, 18), (18, 24, 25, 21), (22, 20, 21, 25), (23, 22, 26), (25, 24, 26), (22, 25, 26), (33, 32, 35), (29, 28, 27, 30), (29, 31, 32, 28), (28, 32, 33, 27), (27, 33, 34, 30), (31, 29, 30, 34), (32, 31, 35), (34, 33, 35), (31, 34, 35), (42, 41, 44), (38, 37, 36, 39), (38, 40, 41, 37), (37, 41, 42, 36), (36, 42, 43, 39), (40, 38, 39, 43), (41, 40, 44), (43, 42, 44), (40, 43, 44)])
me_cube_008.materials.append(mat_grass)
me_cube_008.use_remesh_preserve_volume = False
me_cube_008.use_remesh_preserve_attributes = False
me_cube_008.use_mirror_vertex_groups = False
me_cube_008.update()
me_cube_007 = bpy.data.meshes.new('Cube.007')
me_cube_007.from_pydata([(0.05848, 0.1001, 0.0), (0.06443, -0.07562, 0.0), (-0.07651, -0.09692, 9.313e-10), (-0.02132, 0.1569, 0.0), (0.03611, 0.0881, 0.45), (-0.009232, -0.1138, 0.45), (-0.08353, -0.03608, 0.45), (-0.08734, 0.05483, 0.45), (-0.159, -0.001731, 0.9768), (-0.6107, 0.07501, 0.0), (-0.7604, 0.06133, 0.0), (-0.7282, -0.07422, 0.0), (-0.5944, -0.06191, -0.006987), (-0.6465, -0.01426, 0.4149), (-0.669, 0.1264, 0.5036), (-0.5953, 0.06761, 0.3903), (-0.5945, -0.009285, 0.451), (-0.5689, 0.01879, 1.029), (-0.3831, -0.6571, 0.0004517), (-0.5328, -0.6707, 0.0004517), (-0.5006, -0.8063, 0.0004517), (-0.3668, -0.794, 0.0004517), (-0.419, -0.7463, 0.2711), (-0.4414, -0.6057, 0.3289), (-0.3677, -0.6645, 0.255), (-0.3669, -0.7414, 0.2946), (-0.3413, -0.7133, 0.6716), (0.01065, -0.3915, -2.559e-08), (-0.08237, -0.302, -2.559e-08), (-0.1523, -0.3991, -2.559e-08), (-0.06909, -0.4791, -0.006001), (-0.06745, -0.4184, 0.3563), (0.01124, -0.3248, 0.4325), (0.01451, -0.4057, 0.3352), (-0.03495, -0.4494, 0.3873), (-0.002348, -0.4503, 0.8837), (-0.3358, -0.2274, -2.559e-08), (-0.4054, -0.1187, -2.559e-08), (-0.496, -0.1969, -2.559e-08), (-0.4338, -0.294, -0.006001), (-0.4181, -0.2354, 0.3563), (-0.3197, -0.1627, 0.4325), (-0.3354, -0.2421, 0.3352), (-0.3937, -0.2731, 0.3873), (-0.3622, -0.2815, 0.8837)], [], [(0, 1, 2, 3), (6, 5, 8), (0, 4, 5, 1), (1, 5, 6, 2), (2, 6, 7, 3), (4, 0, 3, 7), (15, 14, 17), (5, 4, 8), (7, 6, 8), (4, 7, 8), (11, 10, 9, 12), (11, 13, 14, 10), (10, 14, 15, 9), (9, 15, 16, 12), (13, 11, 12, 16), (14, 13, 17), (16, 15, 17), (13, 16, 17), (24, 23, 26), (20, 19, 18, 21), (20, 22, 23, 19), (19, 23, 24, 18), (18, 24, 25, 21), (22, 20, 21, 25), (23, 22, 26), (25, 24, 26), (22, 25, 26), (33, 32, 35), (29, 28, 27, 30), (29, 31, 32, 28), (28, 32, 33, 27), (27, 33, 34, 30), (31, 29, 30, 34), (32, 31, 35), (34, 33, 35), (31, 34, 35), (42, 41, 44), (38, 37, 36, 39), (38, 40, 41, 37), (37, 41, 42, 36), (36, 42, 43, 39), (40, 38, 39, 43), (41, 40, 44), (43, 42, 44), (40, 43, 44)])
me_cube_007.materials.append(mat_grass)
me_cube_007.use_remesh_preserve_volume = False
me_cube_007.use_remesh_preserve_attributes = False
me_cube_007.use_mirror_vertex_groups = False
me_cube_007.update()
me_cube_006 = bpy.data.meshes.new('Cube.006')
me_cube_006.from_pydata([(0.05848, 0.1001, 0.0), (0.06443, -0.07562, 0.0), (-0.07651, -0.09692, 9.313e-10), (-0.02132, 0.1569, 0.0), (0.03611, 0.0881, 0.45), (-0.009232, -0.1138, 0.45), (-0.08353, -0.03608, 0.45), (-0.08734, 0.05483, 0.45), (-0.159, -0.001731, 0.9768), (-0.6107, 0.07501, 0.0), (-0.7604, 0.06133, 0.0), (-0.7282, -0.07422, 0.0), (-0.5944, -0.06191, -0.006987), (-0.6465, -0.01426, 0.4149), (-0.669, 0.1264, 0.5036), (-0.5953, 0.06761, 0.3903), (-0.5945, -0.009285, 0.451), (-0.5689, 0.01879, 1.029), (-0.3831, -0.6571, 0.0004517), (-0.5328, -0.6707, 0.0004517), (-0.5006, -0.8063, 0.0004517), (-0.3668, -0.794, 0.0004517), (-0.419, -0.7463, 0.2711), (-0.4414, -0.6057, 0.3289), (-0.3677, -0.6645, 0.255), (-0.3669, -0.7414, 0.2946), (-0.3413, -0.7133, 0.6716), (0.01065, -0.3915, -2.559e-08), (-0.08237, -0.302, -2.559e-08), (-0.1523, -0.3991, -2.559e-08), (-0.06909, -0.4791, -0.006001), (-0.06745, -0.4184, 0.3563), (0.01124, -0.3248, 0.4325), (0.01451, -0.4057, 0.3352), (-0.03495, -0.4494, 0.3873), (-0.002348, -0.4503, 0.8837), (-0.3358, -0.2274, -2.559e-08), (-0.4054, -0.1187, -2.559e-08), (-0.496, -0.1969, -2.559e-08), (-0.4338, -0.294, -0.006001), (-0.4181, -0.2354, 0.3563), (-0.3197, -0.1627, 0.4325), (-0.3354, -0.2421, 0.3352), (-0.3937, -0.2731, 0.3873), (-0.3622, -0.2815, 0.8837)], [], [(0, 1, 2, 3), (6, 5, 8), (0, 4, 5, 1), (1, 5, 6, 2), (2, 6, 7, 3), (4, 0, 3, 7), (15, 14, 17), (5, 4, 8), (7, 6, 8), (4, 7, 8), (11, 10, 9, 12), (11, 13, 14, 10), (10, 14, 15, 9), (9, 15, 16, 12), (13, 11, 12, 16), (14, 13, 17), (16, 15, 17), (13, 16, 17), (24, 23, 26), (20, 19, 18, 21), (20, 22, 23, 19), (19, 23, 24, 18), (18, 24, 25, 21), (22, 20, 21, 25), (23, 22, 26), (25, 24, 26), (22, 25, 26), (33, 32, 35), (29, 28, 27, 30), (29, 31, 32, 28), (28, 32, 33, 27), (27, 33, 34, 30), (31, 29, 30, 34), (32, 31, 35), (34, 33, 35), (31, 34, 35), (42, 41, 44), (38, 37, 36, 39), (38, 40, 41, 37), (37, 41, 42, 36), (36, 42, 43, 39), (40, 38, 39, 43), (41, 40, 44), (43, 42, 44), (40, 43, 44)])
me_cube_006.materials.append(mat_grass)
me_cube_006.use_remesh_preserve_volume = False
me_cube_006.use_remesh_preserve_attributes = False
me_cube_006.use_mirror_vertex_groups = False
me_cube_006.update()
me_cube_005 = bpy.data.meshes.new('Cube.005')
me_cube_005.from_pydata([(0.05848, 0.1001, 0.0), (0.06443, -0.07562, 0.0), (-0.07651, -0.09692, 9.313e-10), (-0.02132, 0.1569, 0.0), (0.03611, 0.0881, 0.45), (-0.009232, -0.1138, 0.45), (-0.08353, -0.03608, 0.45), (-0.08734, 0.05483, 0.45), (-0.159, -0.001731, 0.9768), (-0.6107, 0.07501, 0.0), (-0.7604, 0.06133, 0.0), (-0.7282, -0.07422, 0.0), (-0.5944, -0.06191, -0.006987), (-0.6465, -0.01426, 0.4149), (-0.669, 0.1264, 0.5036), (-0.5953, 0.06761, 0.3903), (-0.5945, -0.009285, 0.451), (-0.5689, 0.01879, 1.029), (-0.3831, -0.6571, 0.0004517), (-0.5328, -0.6707, 0.0004517), (-0.5006, -0.8063, 0.0004517), (-0.3668, -0.794, 0.0004517), (-0.419, -0.7463, 0.2711), (-0.4414, -0.6057, 0.3289), (-0.3677, -0.6645, 0.255), (-0.3669, -0.7414, 0.2946), (-0.3413, -0.7133, 0.6716), (0.01065, -0.3915, -2.559e-08), (-0.08237, -0.302, -2.559e-08), (-0.1523, -0.3991, -2.559e-08), (-0.06909, -0.4791, -0.006001), (-0.06745, -0.4184, 0.3563), (0.01124, -0.3248, 0.4325), (0.01451, -0.4057, 0.3352), (-0.03495, -0.4494, 0.3873), (-0.002348, -0.4503, 0.8837), (-0.3358, -0.2274, -2.559e-08), (-0.4054, -0.1187, -2.559e-08), (-0.496, -0.1969, -2.559e-08), (-0.4338, -0.294, -0.006001), (-0.4181, -0.2354, 0.3563), (-0.3197, -0.1627, 0.4325), (-0.3354, -0.2421, 0.3352), (-0.3937, -0.2731, 0.3873), (-0.3622, -0.2815, 0.8837)], [], [(0, 1, 2, 3), (6, 5, 8), (0, 4, 5, 1), (1, 5, 6, 2), (2, 6, 7, 3), (4, 0, 3, 7), (15, 14, 17), (5, 4, 8), (7, 6, 8), (4, 7, 8), (11, 10, 9, 12), (11, 13, 14, 10), (10, 14, 15, 9), (9, 15, 16, 12), (13, 11, 12, 16), (14, 13, 17), (16, 15, 17), (13, 16, 17), (24, 23, 26), (20, 19, 18, 21), (20, 22, 23, 19), (19, 23, 24, 18), (18, 24, 25, 21), (22, 20, 21, 25), (23, 22, 26), (25, 24, 26), (22, 25, 26), (33, 32, 35), (29, 28, 27, 30), (29, 31, 32, 28), (28, 32, 33, 27), (27, 33, 34, 30), (31, 29, 30, 34), (32, 31, 35), (34, 33, 35), (31, 34, 35), (42, 41, 44), (38, 37, 36, 39), (38, 40, 41, 37), (37, 41, 42, 36), (36, 42, 43, 39), (40, 38, 39, 43), (41, 40, 44), (43, 42, 44), (40, 43, 44)])
me_cube_005.materials.append(mat_grass)
me_cube_005.use_remesh_preserve_volume = False
me_cube_005.use_remesh_preserve_attributes = False
me_cube_005.use_mirror_vertex_groups = False
me_cube_005.update()
me_cube_004 = bpy.data.meshes.new('Cube.004')
me_cube_004.from_pydata([(0.05848, 0.1001, 0.0), (0.06443, -0.07562, 0.0), (-0.07651, -0.09692, 9.313e-10), (-0.02132, 0.1569, 0.0), (0.03611, 0.0881, 0.45), (-0.009232, -0.1138, 0.45), (-0.08353, -0.03608, 0.45), (-0.08734, 0.05483, 0.45), (-0.159, -0.001731, 0.9768), (-0.6107, 0.07501, 0.0), (-0.7604, 0.06133, 0.0), (-0.7282, -0.07422, 0.0), (-0.5944, -0.06191, -0.006987), (-0.6465, -0.01426, 0.4149), (-0.669, 0.1264, 0.5036), (-0.5953, 0.06761, 0.3903), (-0.5945, -0.009285, 0.451), (-0.5689, 0.01879, 1.029), (-0.3831, -0.6571, 0.0004517), (-0.5328, -0.6707, 0.0004517), (-0.5006, -0.8063, 0.0004517), (-0.3668, -0.794, 0.0004517), (-0.419, -0.7463, 0.2711), (-0.4414, -0.6057, 0.3289), (-0.3677, -0.6645, 0.255), (-0.3669, -0.7414, 0.2946), (-0.3413, -0.7133, 0.6716), (0.01065, -0.3915, -2.559e-08), (-0.08237, -0.302, -2.559e-08), (-0.1523, -0.3991, -2.559e-08), (-0.06909, -0.4791, -0.006001), (-0.06745, -0.4184, 0.3563), (0.01124, -0.3248, 0.4325), (0.01451, -0.4057, 0.3352), (-0.03495, -0.4494, 0.3873), (-0.002348, -0.4503, 0.8837), (-0.3358, -0.2274, -2.559e-08), (-0.4054, -0.1187, -2.559e-08), (-0.496, -0.1969, -2.559e-08), (-0.4338, -0.294, -0.006001), (-0.4181, -0.2354, 0.3563), (-0.3197, -0.1627, 0.4325), (-0.3354, -0.2421, 0.3352), (-0.3937, -0.2731, 0.3873), (-0.3622, -0.2815, 0.8837)], [], [(0, 1, 2, 3), (6, 5, 8), (0, 4, 5, 1), (1, 5, 6, 2), (2, 6, 7, 3), (4, 0, 3, 7), (15, 14, 17), (5, 4, 8), (7, 6, 8), (4, 7, 8), (11, 10, 9, 12), (11, 13, 14, 10), (10, 14, 15, 9), (9, 15, 16, 12), (13, 11, 12, 16), (14, 13, 17), (16, 15, 17), (13, 16, 17), (24, 23, 26), (20, 19, 18, 21), (20, 22, 23, 19), (19, 23, 24, 18), (18, 24, 25, 21), (22, 20, 21, 25), (23, 22, 26), (25, 24, 26), (22, 25, 26), (33, 32, 35), (29, 28, 27, 30), (29, 31, 32, 28), (28, 32, 33, 27), (27, 33, 34, 30), (31, 29, 30, 34), (32, 31, 35), (34, 33, 35), (31, 34, 35), (42, 41, 44), (38, 37, 36, 39), (38, 40, 41, 37), (37, 41, 42, 36), (36, 42, 43, 39), (40, 38, 39, 43), (41, 40, 44), (43, 42, 44), (40, 43, 44)])
me_cube_004.materials.append(mat_grass)
me_cube_004.use_remesh_preserve_volume = False
me_cube_004.use_remesh_preserve_attributes = False
me_cube_004.use_mirror_vertex_groups = False
me_cube_004.update()
me_cube_003 = bpy.data.meshes.new('Cube.003')
me_cube_003.from_pydata([(0.05848, 0.1001, 0.0), (0.06443, -0.07562, 0.0), (-0.07651, -0.09692, 9.313e-10), (-0.02132, 0.1569, 0.0), (0.03611, 0.0881, 0.45), (-0.009232, -0.1138, 0.45), (-0.08353, -0.03608, 0.45), (-0.08734, 0.05483, 0.45), (-0.159, -0.001731, 0.9768), (-0.6107, 0.07501, 0.0), (-0.7604, 0.06133, 0.0), (-0.7282, -0.07422, 0.0), (-0.5944, -0.06191, -0.006987), (-0.6465, -0.01426, 0.4149), (-0.669, 0.1264, 0.5036), (-0.5953, 0.06761, 0.3903), (-0.5945, -0.009285, 0.451), (-0.5689, 0.01879, 1.029), (-0.3831, -0.6571, 0.0004517), (-0.5328, -0.6707, 0.0004517), (-0.5006, -0.8063, 0.0004517), (-0.3668, -0.794, 0.0004517), (-0.419, -0.7463, 0.2711), (-0.4414, -0.6057, 0.3289), (-0.3677, -0.6645, 0.255), (-0.3669, -0.7414, 0.2946), (-0.3413, -0.7133, 0.6716), (0.01065, -0.3915, -2.559e-08), (-0.08237, -0.302, -2.559e-08), (-0.1523, -0.3991, -2.559e-08), (-0.06909, -0.4791, -0.006001), (-0.06745, -0.4184, 0.3563), (0.01124, -0.3248, 0.4325), (0.01451, -0.4057, 0.3352), (-0.03495, -0.4494, 0.3873), (-0.002348, -0.4503, 0.8837), (-0.3358, -0.2274, -2.559e-08), (-0.4054, -0.1187, -2.559e-08), (-0.496, -0.1969, -2.559e-08), (-0.4338, -0.294, -0.006001), (-0.4181, -0.2354, 0.3563), (-0.3197, -0.1627, 0.4325), (-0.3354, -0.2421, 0.3352), (-0.3937, -0.2731, 0.3873), (-0.3622, -0.2815, 0.8837)], [], [(0, 1, 2, 3), (6, 5, 8), (0, 4, 5, 1), (1, 5, 6, 2), (2, 6, 7, 3), (4, 0, 3, 7), (15, 14, 17), (5, 4, 8), (7, 6, 8), (4, 7, 8), (11, 10, 9, 12), (11, 13, 14, 10), (10, 14, 15, 9), (9, 15, 16, 12), (13, 11, 12, 16), (14, 13, 17), (16, 15, 17), (13, 16, 17), (24, 23, 26), (20, 19, 18, 21), (20, 22, 23, 19), (19, 23, 24, 18), (18, 24, 25, 21), (22, 20, 21, 25), (23, 22, 26), (25, 24, 26), (22, 25, 26), (33, 32, 35), (29, 28, 27, 30), (29, 31, 32, 28), (28, 32, 33, 27), (27, 33, 34, 30), (31, 29, 30, 34), (32, 31, 35), (34, 33, 35), (31, 34, 35), (42, 41, 44), (38, 37, 36, 39), (38, 40, 41, 37), (37, 41, 42, 36), (36, 42, 43, 39), (40, 38, 39, 43), (41, 40, 44), (43, 42, 44), (40, 43, 44)])
me_cube_003.materials.append(mat_grass)
me_cube_003.use_remesh_preserve_volume = False
me_cube_003.use_remesh_preserve_attributes = False
me_cube_003.use_mirror_vertex_groups = False
me_cube_003.update()
me_cube_002 = bpy.data.meshes.new('Cube.002')
me_cube_002.from_pydata([(0.05848, 0.1001, 0.0), (0.06443, -0.07562, 0.0), (-0.07651, -0.09692, 9.313e-10), (-0.02132, 0.1569, 0.0), (0.03611, 0.0881, 0.45), (-0.009232, -0.1138, 0.45), (-0.08353, -0.03608, 0.45), (-0.08734, 0.05483, 0.45), (-0.159, -0.001731, 0.9768), (-0.6107, 0.07501, 0.0), (-0.7604, 0.06133, 0.0), (-0.7282, -0.07422, 0.0), (-0.5944, -0.06191, -0.006987), (-0.6465, -0.01426, 0.4149), (-0.669, 0.1264, 0.5036), (-0.5953, 0.06761, 0.3903), (-0.5945, -0.009285, 0.451), (-0.5689, 0.01879, 1.029), (-0.3831, -0.6571, 0.0004517), (-0.5328, -0.6707, 0.0004517), (-0.5006, -0.8063, 0.0004517), (-0.3668, -0.794, 0.0004517), (-0.419, -0.7463, 0.2711), (-0.4414, -0.6057, 0.3289), (-0.3677, -0.6645, 0.255), (-0.3669, -0.7414, 0.2946), (-0.3413, -0.7133, 0.6716), (0.01065, -0.3915, -2.559e-08), (-0.08237, -0.302, -2.559e-08), (-0.1523, -0.3991, -2.559e-08), (-0.06909, -0.4791, -0.006001), (-0.06745, -0.4184, 0.3563), (0.01124, -0.3248, 0.4325), (0.01451, -0.4057, 0.3352), (-0.03495, -0.4494, 0.3873), (-0.002348, -0.4503, 0.8837), (-0.3358, -0.2274, -2.559e-08), (-0.4054, -0.1187, -2.559e-08), (-0.496, -0.1969, -2.559e-08), (-0.4338, -0.294, -0.006001), (-0.4181, -0.2354, 0.3563), (-0.3197, -0.1627, 0.4325), (-0.3354, -0.2421, 0.3352), (-0.3937, -0.2731, 0.3873), (-0.3622, -0.2815, 0.8837)], [], [(0, 1, 2, 3), (6, 5, 8), (0, 4, 5, 1), (1, 5, 6, 2), (2, 6, 7, 3), (4, 0, 3, 7), (15, 14, 17), (5, 4, 8), (7, 6, 8), (4, 7, 8), (11, 10, 9, 12), (11, 13, 14, 10), (10, 14, 15, 9), (9, 15, 16, 12), (13, 11, 12, 16), (14, 13, 17), (16, 15, 17), (13, 16, 17), (24, 23, 26), (20, 19, 18, 21), (20, 22, 23, 19), (19, 23, 24, 18), (18, 24, 25, 21), (22, 20, 21, 25), (23, 22, 26), (25, 24, 26), (22, 25, 26), (33, 32, 35), (29, 28, 27, 30), (29, 31, 32, 28), (28, 32, 33, 27), (27, 33, 34, 30), (31, 29, 30, 34), (32, 31, 35), (34, 33, 35), (31, 34, 35), (42, 41, 44), (38, 37, 36, 39), (38, 40, 41, 37), (37, 41, 42, 36), (36, 42, 43, 39), (40, 38, 39, 43), (41, 40, 44), (43, 42, 44), (40, 43, 44)])
me_cube_002.materials.append(mat_grass)
me_cube_002.use_remesh_preserve_volume = False
me_cube_002.use_remesh_preserve_attributes = False
me_cube_002.use_mirror_vertex_groups = False
me_cube_002.update()
me_cube_001 = bpy.data.meshes.new('Cube.001')
me_cube_001.from_pydata([(0.05848, 0.1001, 0.0), (0.06443, -0.07562, 0.0), (-0.07651, -0.09692, 9.313e-10), (-0.02132, 0.1569, 0.0), (0.03611, 0.0881, 0.45), (-0.009232, -0.1138, 0.45), (-0.08353, -0.03608, 0.45), (-0.08734, 0.05483, 0.45), (-0.159, -0.001731, 0.9768), (-0.6107, 0.07501, 0.0), (-0.7604, 0.06133, 0.0), (-0.7282, -0.07422, 0.0), (-0.5944, -0.06191, -0.006987), (-0.6465, -0.01426, 0.4149), (-0.669, 0.1264, 0.5036), (-0.5953, 0.06761, 0.3903), (-0.5945, -0.009285, 0.451), (-0.5689, 0.01879, 1.029), (-0.3831, -0.6571, 0.0004517), (-0.5328, -0.6707, 0.0004517), (-0.5006, -0.8063, 0.0004517), (-0.3668, -0.794, 0.0004517), (-0.419, -0.7463, 0.2711), (-0.4414, -0.6057, 0.3289), (-0.3677, -0.6645, 0.255), (-0.3669, -0.7414, 0.2946), (-0.3413, -0.7133, 0.6716), (0.01065, -0.3915, -2.559e-08), (-0.08237, -0.302, -2.559e-08), (-0.1523, -0.3991, -2.559e-08), (-0.06909, -0.4791, -0.006001), (-0.06745, -0.4184, 0.3563), (0.01124, -0.3248, 0.4325), (0.01451, -0.4057, 0.3352), (-0.03495, -0.4494, 0.3873), (-0.002348, -0.4503, 0.8837), (-0.3358, -0.2274, -2.559e-08), (-0.4054, -0.1187, -2.559e-08), (-0.496, -0.1969, -2.559e-08), (-0.4338, -0.294, -0.006001), (-0.4181, -0.2354, 0.3563), (-0.3197, -0.1627, 0.4325), (-0.3354, -0.2421, 0.3352), (-0.3937, -0.2731, 0.3873), (-0.3622, -0.2815, 0.8837)], [], [(0, 1, 2, 3), (6, 5, 8), (0, 4, 5, 1), (1, 5, 6, 2), (2, 6, 7, 3), (4, 0, 3, 7), (15, 14, 17), (5, 4, 8), (7, 6, 8), (4, 7, 8), (11, 10, 9, 12), (11, 13, 14, 10), (10, 14, 15, 9), (9, 15, 16, 12), (13, 11, 12, 16), (14, 13, 17), (16, 15, 17), (13, 16, 17), (24, 23, 26), (20, 19, 18, 21), (20, 22, 23, 19), (19, 23, 24, 18), (18, 24, 25, 21), (22, 20, 21, 25), (23, 22, 26), (25, 24, 26), (22, 25, 26), (33, 32, 35), (29, 28, 27, 30), (29, 31, 32, 28), (28, 32, 33, 27), (27, 33, 34, 30), (31, 29, 30, 34), (32, 31, 35), (34, 33, 35), (31, 34, 35), (42, 41, 44), (38, 37, 36, 39), (38, 40, 41, 37), (37, 41, 42, 36), (36, 42, 43, 39), (40, 38, 39, 43), (41, 40, 44), (43, 42, 44), (40, 43, 44)])
me_cube_001.materials.append(mat_grass)
me_cube_001.use_remesh_preserve_volume = False
me_cube_001.use_remesh_preserve_attributes = False
me_cube_001.use_mirror_vertex_groups = False
me_cube_001.update()
me_cube = bpy.data.meshes.new('Cube')
me_cube.from_pydata([(0.05848, 0.1001, 0.0), (0.06443, -0.07562, 0.0), (-0.07651, -0.09692, 9.313e-10), (-0.02132, 0.1569, 0.0), (0.03611, 0.0881, 0.45), (-0.009232, -0.1138, 0.45), (-0.08353, -0.03608, 0.45), (-0.08734, 0.05483, 0.45), (-0.159, -0.001731, 0.9768), (-0.6107, 0.07501, 0.0), (-0.7604, 0.06133, 0.0), (-0.7282, -0.07422, 0.0), (-0.5944, -0.06191, -0.006987), (-0.6465, -0.01426, 0.4149), (-0.669, 0.1264, 0.5036), (-0.5953, 0.06761, 0.3903), (-0.5945, -0.009285, 0.451), (-0.5689, 0.01879, 1.029), (-0.3831, -0.6571, 0.0004517), (-0.5328, -0.6707, 0.0004517), (-0.5006, -0.8063, 0.0004517), (-0.3668, -0.794, 0.0004517), (-0.419, -0.7463, 0.2711), (-0.4414, -0.6057, 0.3289), (-0.3677, -0.6645, 0.255), (-0.3669, -0.7414, 0.2946), (-0.3413, -0.7133, 0.6716), (0.01065, -0.3915, -2.559e-08), (-0.08237, -0.302, -2.559e-08), (-0.1523, -0.3991, -2.559e-08), (-0.06909, -0.4791, -0.006001), (-0.06745, -0.4184, 0.3563), (0.01124, -0.3248, 0.4325), (0.01451, -0.4057, 0.3352), (-0.03495, -0.4494, 0.3873), (-0.002348, -0.4503, 0.8837), (-0.3358, -0.2274, -2.559e-08), (-0.4054, -0.1187, -2.559e-08), (-0.496, -0.1969, -2.559e-08), (-0.4338, -0.294, -0.006001), (-0.4181, -0.2354, 0.3563), (-0.3197, -0.1627, 0.4325), (-0.3354, -0.2421, 0.3352), (-0.3937, -0.2731, 0.3873), (-0.3622, -0.2815, 0.8837)], [], [(0, 1, 2, 3), (6, 5, 8), (0, 4, 5, 1), (1, 5, 6, 2), (2, 6, 7, 3), (4, 0, 3, 7), (15, 14, 17), (5, 4, 8), (7, 6, 8), (4, 7, 8), (11, 10, 9, 12), (11, 13, 14, 10), (10, 14, 15, 9), (9, 15, 16, 12), (13, 11, 12, 16), (14, 13, 17), (16, 15, 17), (13, 16, 17), (24, 23, 26), (20, 19, 18, 21), (20, 22, 23, 19), (19, 23, 24, 18), (18, 24, 25, 21), (22, 20, 21, 25), (23, 22, 26), (25, 24, 26), (22, 25, 26), (33, 32, 35), (29, 28, 27, 30), (29, 31, 32, 28), (28, 32, 33, 27), (27, 33, 34, 30), (31, 29, 30, 34), (32, 31, 35), (34, 33, 35), (31, 34, 35), (42, 41, 44), (38, 37, 36, 39), (38, 40, 41, 37), (37, 41, 42, 36), (36, 42, 43, 39), (40, 38, 39, 43), (41, 40, 44), (43, 42, 44), (40, 43, 44)])
me_cube.materials.append(mat_grass)
me_cube.use_remesh_preserve_volume = False
me_cube.use_remesh_preserve_attributes = False
me_cube.use_mirror_vertex_groups = False
me_cube.update()

# ---- objects
ob_grass_026 = bpy.data.objects.new('Grass.026', me_cube_026)
ob_grass_025 = bpy.data.objects.new('Grass.025', me_cube_025)
ob_grass_024 = bpy.data.objects.new('Grass.024', me_cube_024)
ob_grass_023 = bpy.data.objects.new('Grass.023', me_cube_023)
ob_grass_022 = bpy.data.objects.new('Grass.022', me_cube_022)
ob_grass_021 = bpy.data.objects.new('Grass.021', me_cube_021)
ob_grass_020 = bpy.data.objects.new('Grass.020', me_cube_020)
ob_grass_019 = bpy.data.objects.new('Grass.019', me_cube_019)
ob_grass_018 = bpy.data.objects.new('Grass.018', me_cube_018)
ob_grass_017 = bpy.data.objects.new('Grass.017', me_cube_017)
ob_grass_016 = bpy.data.objects.new('Grass.016', me_cube_016)
ob_grass_015 = bpy.data.objects.new('Grass.015', me_cube_015)
ob_grass_014 = bpy.data.objects.new('Grass.014', me_cube_014)
ob_grass_013 = bpy.data.objects.new('Grass.013', me_cube_013)
ob_grass_012 = bpy.data.objects.new('Grass.012', me_cube_012)
ob_grass_011 = bpy.data.objects.new('Grass.011', me_cube_011)
ob_grass_010 = bpy.data.objects.new('Grass.010', me_cube_010)
ob_grass_009 = bpy.data.objects.new('Grass.009', me_cube_009)
ob_grass_008 = bpy.data.objects.new('Grass.008', me_cube_008)
ob_grass_007 = bpy.data.objects.new('Grass.007', me_cube_007)
ob_grass_006 = bpy.data.objects.new('Grass.006', me_cube_006)
ob_grass_005 = bpy.data.objects.new('Grass.005', me_cube_005)
ob_grass_004 = bpy.data.objects.new('Grass.004', me_cube_004)
ob_grass_003 = bpy.data.objects.new('Grass.003', me_cube_003)
ob_grass_002 = bpy.data.objects.new('Grass.002', me_cube_002)
ob_grass_001 = bpy.data.objects.new('Grass.001', me_cube_001)
ob_grass = bpy.data.objects.new('Grass', me_cube)

# ---- transforms, parenting, visibility, modifiers, constraints
ob_grass_026.location = (0.2699, 5.625, 2.384e-07)
ob_grass_026.rotation_euler = (0.0, -0.0, -1.11)
ob_grass_026.lock_rotations_4d = False
ob_grass_026.empty_display_type = 'ARROWS'
ob_grass_026.lineart.crease_threshold = 0.0
ob_grass_025.location = (-5.368, -1.792, 1.788e-07)
ob_grass_025.rotation_euler = (0.0, -0.0, -0.4315)
ob_grass_025.lock_rotations_4d = False
ob_grass_025.empty_display_type = 'ARROWS'
ob_grass_025.lineart.crease_threshold = 0.0
ob_grass_024.location = (-3.282, -3.919, 1.49e-07)
ob_grass_024.rotation_euler = (0.0, -0.0, -0.4315)
ob_grass_024.lock_rotations_4d = False
ob_grass_024.empty_display_type = 'ARROWS'
ob_grass_024.lineart.crease_threshold = 0.0
ob_grass_023.location = (-2.553, -5.181, 1.49e-07)
ob_grass_023.rotation_euler = (0.0, -0.0, 0.005196)
ob_grass_023.lock_rotations_4d = False
ob_grass_023.empty_display_type = 'ARROWS'
ob_grass_023.lineart.crease_threshold = 0.0
ob_grass_022.location = (-5.343, -4.136, 1.788e-07)
ob_grass_022.rotation_euler = (0.0, -0.0, 0.005196)
ob_grass_022.lock_rotations_4d = False
ob_grass_022.empty_display_type = 'ARROWS'
ob_grass_022.lineart.crease_threshold = 0.0
ob_grass_021.location = (4.471, -4.753, 1.788e-07)
ob_grass_021.rotation_euler = (0.0, -0.0, 1.298)
ob_grass_021.lock_rotations_4d = False
ob_grass_021.empty_display_type = 'ARROWS'
ob_grass_021.lineart.crease_threshold = 0.0
ob_grass_020.location = (6.242, -2.357, 1.49e-07)
ob_grass_020.rotation_euler = (0.0, -0.0, 1.298)
ob_grass_020.lock_rotations_4d = False
ob_grass_020.empty_display_type = 'ARROWS'
ob_grass_020.lineart.crease_threshold = 0.0
ob_grass_019.location = (4.829, -2.711, 1.49e-07)
ob_grass_019.rotation_euler = (0.0, -0.0, 0.8611)
ob_grass_019.lock_rotations_4d = False
ob_grass_019.empty_display_type = 'ARROWS'
ob_grass_019.lineart.crease_threshold = 0.0
ob_grass_018.location = (2.211, -4.134, 1.788e-07)
ob_grass_018.rotation_euler = (0.0, -0.0, 0.8611)
ob_grass_018.lock_rotations_4d = False
ob_grass_018.empty_display_type = 'ARROWS'
ob_grass_018.lineart.crease_threshold = 0.0
ob_grass_017.location = (3.249, 6.264, 1.788e-07)
ob_grass_017.rotation_euler = (0.0, 0.0, -0.274)
ob_grass_017.lock_rotations_4d = False
ob_grass_017.empty_display_type = 'ARROWS'
ob_grass_017.lineart.crease_threshold = 0.0
ob_grass_016.location = (5.643, 4.491, 1.49e-07)
ob_grass_016.rotation_euler = (0.0, 0.0, -0.274)
ob_grass_016.lock_rotations_4d = False
ob_grass_016.empty_display_type = 'ARROWS'
ob_grass_016.lineart.crease_threshold = 0.0
ob_grass_015.location = (1.849, 3.358, 1.49e-07)
ob_grass_015.rotation_euler = (0.0, 0.0, -0.274)
ob_grass_015.lock_rotations_4d = False
ob_grass_015.empty_display_type = 'ARROWS'
ob_grass_015.lineart.crease_threshold = 0.0
ob_grass_014.location = (3.602, 0.7276, 1.49e-07)
ob_grass_014.rotation_euler = (0.0, -0.0, 0.1627)
ob_grass_014.lock_rotations_4d = False
ob_grass_014.empty_display_type = 'ARROWS'
ob_grass_014.lineart.crease_threshold = 0.0
ob_grass_013.location = (6.561, 3.359, 1.49e-07)
ob_grass_013.rotation_euler = (0.0, -0.0, 0.1627)
ob_grass_013.lock_rotations_4d = False
ob_grass_013.empty_display_type = 'ARROWS'
ob_grass_013.lineart.crease_threshold = 0.0
ob_grass_012.location = (3.641, 3.953, 1.788e-07)
ob_grass_012.rotation_euler = (0.0, -0.0, 0.1627)
ob_grass_012.lock_rotations_4d = False
ob_grass_012.empty_display_type = 'ARROWS'
ob_grass_012.lineart.crease_threshold = 0.0
ob_grass_011.location = (-3.792, 4.233, 2.384e-07)
ob_grass_011.rotation_euler = (0.0, -0.0, -0.673)
ob_grass_011.lock_rotations_4d = False
ob_grass_011.empty_display_type = 'ARROWS'
ob_grass_011.lineart.crease_threshold = 0.0
ob_grass_010.location = (-2.274, 1.668, 2.086e-07)
ob_grass_010.rotation_euler = (0.0, -0.0, -0.673)
ob_grass_010.lock_rotations_4d = False
ob_grass_010.empty_display_type = 'ARROWS'
ob_grass_010.lineart.crease_threshold = 0.0
ob_grass_009.location = (-6.21, 2.099, 2.086e-07)
ob_grass_009.rotation_euler = (0.0, -0.0, -0.673)
ob_grass_009.lock_rotations_4d = False
ob_grass_009.empty_display_type = 'ARROWS'
ob_grass_009.lineart.crease_threshold = 0.0
ob_grass_008.location = (-5.435, 5.163, 2.086e-07)
ob_grass_008.rotation_euler = (0.0, -0.0, -1.11)
ob_grass_008.lock_rotations_4d = False
ob_grass_008.empty_display_type = 'ARROWS'
ob_grass_008.lineart.crease_threshold = 0.0
ob_grass_007.location = (-2.05, 3.108, 2.086e-07)
ob_grass_007.rotation_euler = (0.0, -0.0, -1.11)
ob_grass_007.lock_rotations_4d = False
ob_grass_007.empty_display_type = 'ARROWS'
ob_grass_007.lineart.crease_threshold = 0.0
ob_grass_006.location = (-2.34, 6.074, 2.384e-07)
ob_grass_006.rotation_euler = (0.0, -0.0, -1.11)
ob_grass_006.lock_rotations_4d = False
ob_grass_006.empty_display_type = 'ARROWS'
ob_grass_006.lineart.crease_threshold = 0.0
ob_grass_005.location = (-0.01282, 2.344, 0.0)
ob_grass_005.rotation_euler = (0.0, -0.0, -0.4367)
ob_grass_005.lock_rotations_4d = False
ob_grass_005.empty_display_type = 'ARROWS'
ob_grass_005.lineart.crease_threshold = 0.0
ob_grass_004.location = (2.063, 0.2062, -2.98e-08)
ob_grass_004.rotation_euler = (0.0, -0.0, -0.4367)
ob_grass_004.lock_rotations_4d = False
ob_grass_004.empty_display_type = 'ARROWS'
ob_grass_004.lineart.crease_threshold = 0.0
ob_grass_003.location = (-1.865, -0.2971, -2.98e-08)
ob_grass_003.rotation_euler = (0.0, -0.0, -0.4367)
ob_grass_003.lock_rotations_4d = False
ob_grass_003.empty_display_type = 'ARROWS'
ob_grass_003.lineart.crease_threshold = 0.0
ob_grass_002.location = (-0.5611, -3.176, -2.98e-08)
ob_grass_002.lock_rotations_4d = False
ob_grass_002.empty_display_type = 'ARROWS'
ob_grass_002.lineart.crease_threshold = 0.0
ob_grass_001.location = (2.785, -1.059, -2.98e-08)
ob_grass_001.lock_rotations_4d = False
ob_grass_001.empty_display_type = 'ARROWS'
ob_grass_001.lineart.crease_threshold = 0.0
ob_grass.location = (0.0, 0.0, 0.0)
ob_grass.lock_rotations_4d = False
ob_grass.empty_display_type = 'ARROWS'
ob_grass.lineart.crease_threshold = 0.0

# ---- collection membership
col_collection_1.objects.link(ob_grass_026)
col_collection_1.objects.link(ob_grass_025)
col_collection_1.objects.link(ob_grass_024)
col_collection_1.objects.link(ob_grass_023)
col_collection_1.objects.link(ob_grass_022)
col_collection_1.objects.link(ob_grass_021)
col_collection_1.objects.link(ob_grass_020)
col_collection_1.objects.link(ob_grass_019)
col_collection_1.objects.link(ob_grass_018)
col_collection_1.objects.link(ob_grass_017)
col_collection_1.objects.link(ob_grass_016)
col_collection_1.objects.link(ob_grass_015)
col_collection_1.objects.link(ob_grass_014)
col_collection_1.objects.link(ob_grass_013)
col_collection_1.objects.link(ob_grass_012)
col_collection_1.objects.link(ob_grass_011)
col_collection_1.objects.link(ob_grass_010)
col_collection_1.objects.link(ob_grass_009)
col_collection_1.objects.link(ob_grass_008)
col_collection_1.objects.link(ob_grass_007)
col_collection_1.objects.link(ob_grass_006)
col_collection_1.objects.link(ob_grass_005)
col_collection_1.objects.link(ob_grass_004)
col_collection_1.objects.link(ob_grass_003)
col_collection_1.objects.link(ob_grass_002)
col_collection_1.objects.link(ob_grass_001)
col_collection_1.objects.link(ob_grass)

# ---- scene / render settings (as saved in the file)
scene.frame_start = 1; scene.frame_end = 250; scene.frame_set(1)
scene.render.engine = 'BLENDER_EEVEE_NEXT'
scene.render.resolution_percentage = 50
scene.render.dither_intensity = 0.0
scene.cycles.use_denoising = False
scene.cycles.samples = 128
scene.cycles.sampling_pattern = 'TABULATED_SOBOL'
scene.cycles.use_adaptive_sampling = False
scene.cycles.use_light_tree = False
scene.cycles.blur_glossy = 0.0
scene.cycles.sample_clamp_indirect = 0.0
scene.view_settings.view_transform = 'Standard'
bpy.context.view_layer.update()

# ---- added for rendering (the .blend has no active camera and no usable light): camera, sun
cam_auto = bpy.data.cameras.new('AutoCamera')
cam_auto.lens = 50.0
cam_auto.sensor_width = 36.0
cam_auto.clip_end = 1000.0
ob_auto_camera = bpy.data.objects.new('AutoCamera', cam_auto)
scene.collection.objects.link(ob_auto_camera)
ob_auto_camera.location = (17.6867, -20.9704, 14.7689)
ob_auto_camera.rotation_euler = (1.09748, -7.21219e-08, 0.694738)
scene.camera = ob_auto_camera
light_auto_sun = bpy.data.lights.new('AutoSun', 'SUN')
light_auto_sun.energy = 3.0
light_auto_sun.angle = 0.0523599
ob_auto_sun = bpy.data.objects.new('AutoSun', light_auto_sun)
scene.collection.objects.link(ob_auto_sun)
ob_auto_sun.rotation_euler = (0.872665, 0.174533, 0.523599)
bpy.context.view_layer.update()
